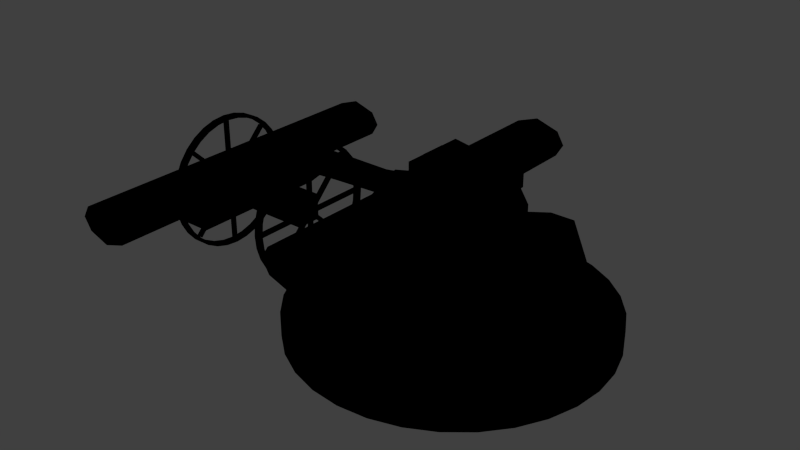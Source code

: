 # Source: CannonModels.blend  (saved by Blender 2.73.0; exported with 4.5.12 LTS)
import bpy
from mathutils import Matrix  # noqa: F401  (used for matrix-valued properties, if any)

bpy.ops.wm.read_factory_settings(use_empty=True)
scene = bpy.context.scene
scene.name = 'Scene'

# ---- collections
col_collection_1 = bpy.data.collections.new('Collection 1'); scene.collection.children.link(col_collection_1)

# ---- materials (node trees are filled in below, after node groups)
mat_material_001 = bpy.data.materials.new('Material.001')
mat_material_001.alpha_threshold = 0.0
mat_material_001.use_transparent_shadow = False
mat_material_001.diffuse_color = (0.0, 0.0, 0.0, 1.0)
mat_material_001.roughness = 0.5
mat_material = bpy.data.materials.new('Material')
mat_material.alpha_threshold = 0.0
mat_material.use_transparent_shadow = False
mat_material.diffuse_color = (0.0, 0.0, 0.0, 1.0)
mat_material.roughness = 0.5

# ---- material node trees

# ---- world
world_world = bpy.data.worlds.new('World'); scene.world = world_world
world_world.color = (0.05088, 0.05088, 0.05088)
world_world.use_sun_shadow = False
world_world.sun_shadow_jitter_overblur = 0.0
world_world.cycles.sampling_method = 'MANUAL'
world_world.cycles.sample_map_resolution = 256

# ---- meshes
me_cube_004 = bpy.data.meshes.new('Cube.004')
me_cube_004.from_pydata([(-0.3254, -2.915, -0.1766), (0.3221, -2.915, -0.1766), (-0.3254, 1.98, -0.1766), (0.3221, 1.98, -0.1766), (-0.01758, -2.915, -0.2845), (-0.01758, 1.98, -0.2845), (0.3221, -2.915, 0.1831), (-0.3254, -2.915, 0.1831), (0.3221, 1.98, 0.1831), (-0.3254, 1.98, 0.1831), (-0.01758, -2.915, 0.2911), (-0.01758, 1.98, 0.2911), (0.43, -2.915, 0.003287), (0.43, 1.98, 0.003287), (-0.4333, 1.98, 0.003287), (-0.4333, -2.915, 0.003286), (-0.001688, -2.147, 0.003286), (-0.001391, 1.98, 0.003452)], [], [(4, 5, 3, 1), (0, 2, 5, 4), (10, 11, 9, 7), (6, 8, 11, 10), (14, 2, 0, 15), (12, 1, 3, 13), (6, 12, 13, 8), (9, 14, 15, 7), (6, 10, 16), (0, 4, 16), (10, 7, 16), (12, 6, 16), (1, 12, 16), (4, 1, 16), (7, 15, 16), (15, 0, 16), (3, 5, 17), (9, 11, 17), (11, 8, 17), (14, 9, 17), (2, 14, 17), (5, 2, 17), (13, 3, 17), (8, 13, 17)])
_uv = me_cube_004.uv_layers.new(name='UVMap')
_uv.uv.foreach_set('vector', [0.4636, 0.3515, 0.4636, 0.01708, 0.4404, 0.01719, 0.4404, 0.3516, 0.484, 0.3517, 0.484, 0.01723, 0.4636, 0.01708, 0.4636, 0.3515, 0.3837, 0.3515, 0.3837, 0.01746, 0.363, 0.01708, 0.363, 0.3511, 0.4066, 0.3511, 0.4066, 0.01708, 0.3837, 0.01746, 0.3837, 0.3515, 0.5298, 0.01708, 0.5177, 0.01751, 0.5177, 0.3514, 0.5298, 0.351, 0.5879, 0.01708, 0.5756, 0.01765, 0.5756, 0.3511, 0.5879, 0.3505, 0.5999, 0.01767, 0.5879, 0.01708, 0.5879, 0.3505, 0.5999, 0.3511, 0.5419, 0.01751, 0.5298, 0.01708, 0.5298, 0.351, 0.5419, 0.3514, 0.4066, 0.3511, 0.3837, 0.3515, 0.3848, 0.2981, 0.484, 0.3517, 0.4636, 0.3515, 0.4616, 0.2994, 0.3837, 0.3515, 0.363, 0.3511, 0.3848, 0.2981, 0.5879, 0.01708, 0.5999, 0.01767, 0.5876, 0.07171, 0.5756, 0.01765, 0.5879, 0.01708, 0.5876, 0.07171, 0.4636, 0.3515, 0.4404, 0.3516, 0.4616, 0.2994, 0.5419, 0.3514, 0.5298, 0.351, 0.5297, 0.3003, 0.5298, 0.351, 0.5177, 0.3514, 0.5297, 0.3003, 0.6565, 0.2793, 0.6709, 0.2988, 0.6523, 0.3043, 0.6481, 0.3292, 0.6343, 0.3118, 0.6523, 0.3043, 0.6343, 0.3118, 0.6336, 0.2875, 0.6523, 0.3043, 0.6619, 0.3321, 0.6481, 0.3292, 0.6523, 0.3043, 0.6709, 0.3211, 0.6619, 0.3321, 0.6523, 0.3043, 0.6709, 0.2988, 0.6709, 0.3211, 0.6523, 0.3043, 0.6426, 0.2765, 0.6565, 0.2793, 0.6523, 0.3043, 0.6336, 0.2875, 0.6426, 0.2765, 0.6523, 0.3043])
me_cube_004.materials.append(mat_material_001)
me_cube_004.use_remesh_preserve_volume = False
me_cube_004.use_remesh_preserve_attributes = False
me_cube_004.use_mirror_vertex_groups = False
me_cube_004.update()
me_circle_001 = bpy.data.meshes.new('Circle.001')
me_circle_001.from_pydata([(0.1428, -2.915, -0.3103), (0.1428, -2.915, 0.3372), (0.1428, 1.98, -0.3103), (0.1428, 1.98, 0.3372), (0.2507, -2.915, -0.00244), (0.2507, 1.98, -0.00244), (-0.2169, -2.915, 0.3372), (-0.2169, -2.915, -0.3103), (-0.2169, 1.98, 0.3372), (-0.2169, 1.98, -0.3103), (-0.3248, -2.915, -0.00244), (-0.3248, 1.98, -0.00244), (-0.03705, -2.915, 0.4451), (-0.03705, 1.98, 0.4451), (-0.03705, 1.98, -0.4182), (-0.03705, -2.915, -0.4182), (-0.03705, -2.147, 0.01345), (-0.03721, 1.98, 0.01375)], [], [(4, 5, 3, 1), (0, 2, 5, 4), (10, 11, 9, 7), (6, 8, 11, 10), (14, 2, 0, 15), (12, 1, 3, 13), (6, 12, 13, 8), (9, 14, 15, 7), (6, 10, 16), (0, 4, 16), (10, 7, 16), (12, 6, 16), (1, 12, 16), (4, 1, 16), (7, 15, 16), (15, 0, 16), (3, 5, 17), (9, 11, 17), (11, 8, 17), (14, 9, 17), (2, 14, 17), (5, 2, 17), (13, 3, 17), (8, 13, 17)])
_uv = me_circle_001.uv_layers.new(name='UVMap')
_uv.uv.foreach_set('vector', [0.5773, 0.4012, 0.5773, 0.0195, 0.5499, 0.0196, 0.5499, 0.4013, 0.6006, 0.4014, 0.6006, 0.01968, 0.5773, 0.0195, 0.5773, 0.4012, 0.4864, 0.0195, 0.4864, 0.4005, 0.5106, 0.401, 0.5106, 0.02003, 0.4597, 0.02004, 0.4597, 0.401, 0.4864, 0.4005, 0.4864, 0.0195, 0.654, 0.4013, 0.6682, 0.4013, 0.6682, 0.0195, 0.654, 0.01955, 0.7215, 0.01956, 0.7075, 0.0195, 0.7075, 0.4013, 0.7215, 0.4013, 0.7358, 0.0195, 0.7215, 0.01956, 0.7215, 0.4013, 0.7358, 0.4013, 0.6399, 0.4013, 0.654, 0.4013, 0.654, 0.01955, 0.6399, 0.0195, 0.4597, 0.02004, 0.4864, 0.0195, 0.4851, 0.0807, 0.6006, 0.4014, 0.5773, 0.4012, 0.5739, 0.3417, 0.4864, 0.0195, 0.5106, 0.02003, 0.4851, 0.0807, 0.7215, 0.01956, 0.7358, 0.0195, 0.7222, 0.07921, 0.7075, 0.0195, 0.7215, 0.01956, 0.7222, 0.07921, 0.5773, 0.4012, 0.5499, 0.4013, 0.5739, 0.3417, 0.6399, 0.0195, 0.654, 0.01955, 0.6542, 0.07922, 0.654, 0.01955, 0.6682, 0.0195, 0.6542, 0.07922, 0.4863, 0.6715, 0.5032, 0.6937, 0.4814, 0.6999, 0.4765, 0.7284, 0.4605, 0.7086, 0.4814, 0.6999, 0.4605, 0.7086, 0.4597, 0.6808, 0.4814, 0.6999, 0.4926, 0.7317, 0.4765, 0.7284, 0.4814, 0.6999, 0.5032, 0.7192, 0.4926, 0.7317, 0.4814, 0.6999, 0.5032, 0.6937, 0.5032, 0.7192, 0.4814, 0.6999, 0.4702, 0.6682, 0.4863, 0.6715, 0.4814, 0.6999, 0.4597, 0.6808, 0.4702, 0.6682, 0.4814, 0.6999])
me_circle_001.materials.append(mat_material)
me_circle_001.use_remesh_preserve_volume = False
me_circle_001.use_remesh_preserve_attributes = False
me_circle_001.use_mirror_vertex_groups = False
me_circle_001.update()
me_circle = bpy.data.meshes.new('Circle')
me_circle.from_pydata([(-1.195, 0.9808, -0.8), (-0.8049, 0.9808, -0.9), (-1.195, 0.9808, -0.9), (-0.8049, 0.9808, -0.8), (-0.6173, 0.9239, -0.8), (-0.4444, 0.8315, -0.8), (-0.2929, 0.7071, -0.8), (-0.1685, 0.5556, -0.8), (-0.07612, 0.3827, -0.8), (-0.01922, 0.1951, -0.8), (-5.96e-08, 1.207e-06, -0.8), (-0.01921, -0.1951, -0.8), (-0.07612, -0.3827, -0.8), (-0.1685, -0.5556, -0.8), (-0.2929, -0.7071, -0.8), (-0.4444, -0.8315, -0.8), (-1.556, 0.8315, -0.8), (-2.057, 3.164e-08, -0.7971), (-2.037, -0.2063, -0.7971), (-1.707, 0.7071, -0.9), (-1.831, 0.5556, -0.9), (-1.0, 1.0, -0.9), (-1.924, 0.3827, -0.9), (-1.981, 0.1951, -0.9), (-2.0, 6.206e-08, -0.9), (-1.981, -0.1951, -0.9), (-1.924, -0.3827, -0.9), (-1.831, -0.5556, -0.9), (-1.707, -0.7071, -0.9), (-1.556, -0.8315, -0.9), (-1.383, 0.9239, -0.9), (-1.383, -0.9239, -0.9), (-0.6173, -0.9239, -0.8), (-0.8049, -0.9808, -0.8), (-1.0, -1.0, -0.8), (-1.195, -0.9808, -0.8), (-1.383, -0.9239, -0.8), (-1.195, -0.9808, -0.9), (-1.0, -1.0, -0.9), (-0.8049, -0.9808, -0.9), (-0.6173, -0.9239, -0.9), (-1.556, 0.8315, -0.9), (-0.4444, -0.8315, -0.9), (-0.2929, -0.7071, -0.9), (-0.1685, -0.5556, -0.9), (-0.07612, -0.3827, -0.9), (-0.01921, -0.1951, -0.9), (-7.908e-08, 1.221e-06, -0.9), (-0.01922, 0.1951, -0.9), (-0.07612, 0.3827, -0.9), (-0.1685, 0.5556, -0.9), (-1.383, 0.9239, -0.8), (-1.556, -0.8315, -0.8), (-1.707, -0.7071, -0.8), (-1.831, -0.5556, -0.8), (-1.924, -0.3827, -0.8), (-1.981, -0.1951, -0.8), (-2.0, 4.863e-08, -0.8), (-1.981, 0.1951, -0.8), (-1.924, 0.3827, -0.8), (-0.2929, 0.7071, -0.9), (-1.0, 1.0, -0.8), (-1.831, 0.5556, -0.8), (-1.707, 0.7071, -0.8), (-0.4444, 0.8315, -0.9), (-0.6173, 0.9239, -0.9), (-1.977, -0.4046, -0.7971), (-1.879, -0.5874, -0.7971), (-1.748, -0.7476, -0.7971), (-1.587, -0.8791, -0.7971), (-1.405, 0.9768, -0.7971), (-0.1209, 0.5874, -0.9029), (-0.0232, 0.4046, -0.9029), (0.03697, 0.2063, -0.9029), (0.05728, 1.271e-06, -0.9029), (0.03697, -0.2063, -0.9029), (-0.0232, -0.4046, -0.9029), (-0.1209, -0.5874, -0.9029), (-0.2524, -0.7476, -0.9029), (-0.4126, -0.8791, -0.9029), (-1.587, 0.8791, -0.9029), (-0.5954, -0.9768, -0.9029), (-0.7937, -1.037, -0.9029), (-1.0, -1.057, -0.9029), (-1.206, -1.037, -0.9029), (-1.405, -0.9768, -0.7971), (-1.206, -1.037, -0.7971), (-1.0, -1.057, -0.7971), (-0.7937, -1.037, -0.7971), (-0.5954, -0.9768, -0.7971), (-1.405, -0.9768, -0.9029), (-1.405, 0.9768, -0.9029), (-1.587, -0.8791, -0.9029), (-1.748, -0.7476, -0.9029), (-1.879, -0.5874, -0.9029), (-1.977, -0.4046, -0.9029), (-2.037, -0.2063, -0.9029), (-2.057, 4.585e-08, -0.9029), (-2.037, 0.2063, -0.9029), (-1.977, 0.4046, -0.9029), (-1.0, 1.057, -0.9029), (-1.879, 0.5874, -0.9029), (-1.748, 0.7476, -0.9029), (-1.587, 0.8791, -0.7971), (-0.4126, -0.8791, -0.7971), (-0.2524, -0.7476, -0.7971), (-0.1209, -0.5874, -0.7971), (-0.0232, -0.4046, -0.7971), (0.03697, -0.2063, -0.7971), (0.05728, 1.257e-06, -0.7971), (0.03697, 0.2063, -0.7971), (-0.0232, 0.4046, -0.7971), (-0.1209, 0.5874, -0.7971), (-0.2524, 0.7476, -0.7971), (-0.4126, 0.8791, -0.7971), (-0.5954, 0.9768, -0.7971), (-0.7937, 1.037, -0.7971), (-1.206, 1.037, -0.9029), (-0.7937, 1.037, -0.9029), (-1.206, 1.037, -0.7971), (-2.008, -0.03, -0.8184), (-2.008, 0.03, -0.8184), (-2.008, 0.03, -0.8784), (-2.008, -0.03, -0.8784), (0.02483, -0.03, -0.8184), (0.02483, 0.03, -0.8184), (0.02483, 0.03, -0.8784), (0.02483, -0.03, -0.8784), (-0.8, -0.1999, -0.82), (-0.8, 0.2001, -0.82), (-0.8, 0.2001, 0.82), (-0.8, -0.1999, 0.82), (-1.2, -0.1999, -0.82), (-1.2, 0.2001, -0.82), (-1.2, 0.2001, 0.82), (-1.2, -0.1999, 0.82), (-1.1, -1.5, -0.3), (-1.1, 0.6, -0.3), (-1.1, 0.6, 0.3), (-1.1, -1.5, 0.3), (-1.5, -1.5, -0.4), (-1.5, 0.6, -0.4), (-1.5, 0.6, 0.4), (-1.5, -1.5, 0.4), (-1.2, 0.6, 3.485e-07), (-1.1, 0.6, 3.175e-07), (-1.2, -1.5, 9.663e-08), (-1.1, -1.5, 3.584e-08), (-1.453, 1.083, 0.2183), (-1.243, 1.447, 0.2183), (-1.243, 1.447, -0.2017), (-1.453, 1.083, -0.2017), (-1.089, 0.8733, 0.2183), (-0.8792, 1.237, 0.2183), (-0.8792, 1.237, -0.2017), (-1.089, 0.8733, -0.2017), (-0.3626, 2.919, 0.2183), (-0.3626, 2.919, -0.2017), (0.001144, 2.709, 0.2183), (0.001144, 2.709, -0.2017), (-0.2086, 3.274, 0.1133), (-0.2086, 3.274, -0.09665), (0.001409, 3.274, 0.1133), (0.001409, 3.274, -0.09665), (-1.432, 1.071, 4.522e-07), (-1.127, 0.9321, 3.667e-07), (-1.453, 1.083, 0.1133), (-1.453, 1.083, 0.008349), (-1.453, 1.083, -0.09665), (-1.243, 1.447, -0.09665), (-1.129, 1.447, 0.008349), (-1.243, 1.447, 0.1133), (-0.3626, 2.919, -0.09665), (-0.2491, 2.919, 0.00835), (-0.3626, 2.919, 0.1133), (-0.2086, 3.274, -0.04415), (-0.2086, 3.274, 0.00835), (-0.2086, 3.274, 0.06085), (-2.037, 0.2063, -0.7971), (-1.977, 0.4046, -0.7971), (-0.2524, 0.7476, -0.9029), (-1.0, 1.057, -0.7971), (-1.879, 0.5874, -0.7971), (-1.748, 0.7476, -0.7971), (-0.4126, 0.8791, -0.9029), (-0.5954, 0.9768, -0.9029), (-0.9677, -0.9862, -0.8184), (-1.028, -0.9862, -0.8184), (-1.028, -0.9862, -0.8784), (-0.9677, -0.9862, -0.8784), (-0.9677, 0.9862, -0.8184), (-1.028, 0.9862, -0.8184), (-1.028, 0.9862, -0.8784), (-0.9677, 0.9862, -0.8784), (-0.2792, -0.6761, -0.8184), (-0.3216, -0.7185, -0.8184), (-0.3216, -0.7185, -0.8784), (-0.2792, -0.6761, -0.8784), (-1.674, 0.7185, -0.8184), (-1.716, 0.6761, -0.8184), (-1.716, 0.6761, -0.8784), (-1.674, 0.7185, -0.8784), (-0.3216, 0.7185, -0.8184), (-0.2792, 0.6761, -0.8184), (-0.2792, 0.6761, -0.8784), (-0.3216, 0.7185, -0.8784), (-1.716, -0.6761, -0.8184), (-1.674, -0.7185, -0.8184), (-1.674, -0.7185, -0.8784), (-1.716, -0.6761, -0.8784), (-1.195, 0.9808, 0.9), (-0.8049, 0.9808, 0.8), (-1.195, 0.9808, 0.8), (-0.8049, 0.9808, 0.9), (-0.6173, 0.9239, 0.9), (-0.4444, 0.8315, 0.9), (-0.2929, 0.7071, 0.9), (-0.1685, 0.5556, 0.9), (-0.07612, 0.3827, 0.9), (-0.01921, 0.1951, 0.9), (2.714e-07, 9.79e-07, 0.9), (-0.01921, -0.1951, 0.9), (-0.07612, -0.3827, 0.9), (-0.1685, -0.5556, 0.9), (-0.2929, -0.7071, 0.9), (-0.4444, -0.8315, 0.9), (-1.556, 0.8315, 0.9), (-2.057, -1.968e-07, 0.9029), (-2.037, -0.2063, 0.9029), (-1.707, 0.7071, 0.8), (-1.831, 0.5556, 0.8), (-1.0, 1.0, 0.8), (-1.924, 0.3827, 0.8), (-1.981, 0.1951, 0.8), (-2.0, -1.663e-07, 0.8), (-1.981, -0.1951, 0.8), (-1.924, -0.3827, 0.8), (-1.831, -0.5556, 0.8), (-1.707, -0.7071, 0.8), (-1.556, -0.8315, 0.8), (-1.383, 0.9239, 0.8), (-1.383, -0.9239, 0.8), (-0.6173, -0.9239, 0.9), (-0.8049, -0.9808, 0.9), (-1.0, -1.0, 0.9), (-1.195, -0.9808, 0.9), (-1.383, -0.9239, 0.9), (-1.195, -0.9808, 0.8), (-1.0, -1.0, 0.8), (-0.8049, -0.9808, 0.8), (-0.6173, -0.9239, 0.8), (-1.556, 0.8315, 0.8), (-0.4444, -0.8315, 0.8), (-0.2929, -0.7071, 0.8), (-0.1685, -0.5556, 0.8), (-0.07612, -0.3827, 0.8), (-0.01921, -0.1951, 0.8), (2.519e-07, 9.925e-07, 0.8), (-0.01921, 0.1951, 0.8), (-0.07612, 0.3827, 0.8), (-0.1685, 0.5556, 0.8), (-1.383, 0.9239, 0.9), (-1.556, -0.8315, 0.9), (-1.707, -0.7071, 0.9), (-1.831, -0.5556, 0.9), (-1.924, -0.3827, 0.9), (-1.981, -0.1951, 0.9), (-2.0, -1.798e-07, 0.9), (-1.981, 0.1951, 0.9), (-1.924, 0.3827, 0.9), (-0.2929, 0.7071, 0.8), (-1.0, 1.0, 0.9), (-1.831, 0.5556, 0.9), (-1.707, 0.7071, 0.9), (-0.4444, 0.8315, 0.8), (-0.6173, 0.9239, 0.8), (-1.977, -0.4046, 0.9029), (-1.879, -0.5874, 0.9029), (-1.748, -0.7476, 0.9029), (-1.587, -0.8791, 0.9029), (-1.405, 0.9768, 0.9029), (-0.1209, 0.5874, 0.7971), (-0.0232, 0.4046, 0.7971), (0.03697, 0.2063, 0.7971), (0.05728, 1.043e-06, 0.7971), (0.03697, -0.2063, 0.7971), (-0.0232, -0.4046, 0.7971), (-0.1209, -0.5874, 0.7971), (-0.2524, -0.7476, 0.7971), (-0.4126, -0.8791, 0.7971), (-1.587, 0.8791, 0.7971), (-0.5954, -0.9768, 0.7971), (-0.7937, -1.037, 0.7971), (-1.0, -1.057, 0.7971), (-1.206, -1.037, 0.7971), (-1.405, -0.9768, 0.9029), (-1.206, -1.037, 0.9029), (-1.0, -1.057, 0.9029), (-0.7937, -1.037, 0.9029), (-0.5954, -0.9768, 0.9029), (-1.405, -0.9768, 0.7971), (-1.405, 0.9768, 0.7971), (-1.587, -0.8791, 0.7971), (-1.748, -0.7476, 0.7971), (-1.879, -0.5874, 0.7971), (-1.977, -0.4046, 0.7971), (-2.037, -0.2063, 0.7971), (-2.057, -1.826e-07, 0.7971), (-2.037, 0.2063, 0.7971), (-1.977, 0.4046, 0.7971), (-1.0, 1.057, 0.7971), (-1.879, 0.5874, 0.7971), (-1.748, 0.7476, 0.7971), (-1.587, 0.8791, 0.9029), (-0.4126, -0.8791, 0.9029), (-0.2524, -0.7476, 0.9029), (-0.1209, -0.5874, 0.9029), (-0.0232, -0.4046, 0.9029), (0.03697, -0.2063, 0.9029), (0.05728, 1.028e-06, 0.9029), (0.03697, 0.2063, 0.9029), (-0.0232, 0.4046, 0.9029), (-0.1209, 0.5874, 0.9029), (-0.2524, 0.7476, 0.9029), (-0.4126, 0.8791, 0.9029), (-0.5954, 0.9768, 0.9029), (-0.7937, 1.037, 0.9029), (-1.206, 1.037, 0.7971), (-0.7937, 1.037, 0.7971), (-1.206, 1.037, 0.9029), (-2.027, -0.03, 0.8816), (-2.027, 0.03, 0.8816), (-2.027, 0.03, 0.8216), (-2.027, -0.03, 0.8216), (0.03446, -0.03, 0.8816), (0.03446, 0.03, 0.8816), (0.03446, 0.03, 0.8216), (0.03446, -0.03, 0.8216), (-2.037, 0.2063, 0.9029), (-1.977, 0.4046, 0.9029), (-0.2524, 0.7476, 0.7971), (-1.0, 1.057, 0.9029), (-1.879, 0.5874, 0.9029), (-1.748, 0.7476, 0.9029), (-0.4126, 0.8791, 0.7971), (-0.5954, 0.9768, 0.7971), (-0.9677, -0.9862, 0.8816), (-1.028, -0.9862, 0.8816), (-1.028, -0.9862, 0.8216), (-0.9677, -0.9862, 0.8216), (-0.9677, 0.9862, 0.8816), (-1.028, 0.9862, 0.8816), (-1.028, 0.9862, 0.8216), (-0.9677, 0.9862, 0.8216), (-0.2792, -0.6761, 0.8816), (-0.3216, -0.7185, 0.8816), (-0.3216, -0.7185, 0.8216), (-0.2792, -0.6761, 0.8216), (-1.674, 0.7185, 0.8816), (-1.716, 0.6761, 0.8816), (-1.716, 0.6761, 0.8216), (-1.674, 0.7185, 0.8216), (-0.3216, 0.7185, 0.8816), (-0.2792, 0.6761, 0.8816), (-0.2792, 0.6761, 0.8216), (-0.3216, 0.7185, 0.8216), (-1.716, -0.6761, 0.8816), (-1.674, -0.7185, 0.8816), (-1.674, -0.7185, 0.8216), (-1.716, -0.6761, 0.8216), (-0.94, -0.0599, -0.92), (-0.94, 0.0601, -0.92), (-1.06, -0.0599, -0.92), (-1.06, 0.0601, -0.92), (-0.94, 0.0601, 0.92), (-0.94, -0.0599, 0.92), (-1.06, 0.0601, 0.92), (-1.06, -0.0599, 0.92)], [], [(51, 70, 103, 16), (112, 71, 180, 113), (121, 120, 124, 125), (66, 95, 94, 67), (182, 101, 99, 179), (85, 90, 84, 86), (110, 73, 72, 111), (120, 123, 127, 124), (105, 78, 77, 106), (48, 73, 74, 47), (115, 185, 118, 116), (68, 93, 92, 69), (26, 95, 96, 25), (106, 77, 76, 107), (14, 105, 106, 13), (86, 84, 83, 87), (109, 74, 73, 110), (69, 92, 90, 85), (9, 110, 111, 8), (123, 122, 126, 127), (119, 117, 91, 70), (54, 67, 68, 53), (114, 184, 185, 115), (12, 107, 108, 11), (89, 81, 79, 104), (103, 80, 102, 183), (179, 99, 98, 178), (87, 83, 82, 88), (70, 91, 80, 103), (0, 119, 70, 51), (16, 103, 183, 63), (28, 93, 94, 27), (108, 75, 74, 109), (46, 75, 76, 45), (111, 72, 71, 112), (104, 79, 78, 105), (181, 100, 117, 119), (25, 96, 97, 24), (122, 121, 125, 126), (34, 87, 88, 33), (7, 112, 113, 6), (61, 181, 119, 0), (57, 17, 18, 56), (67, 94, 93, 68), (10, 109, 110, 9), (63, 183, 182, 62), (64, 184, 180, 60), (52, 69, 85, 36), (31, 90, 92, 29), (27, 94, 95, 26), (5, 114, 115, 4), (19, 102, 80, 41), (33, 88, 89, 32), (60, 180, 71, 50), (29, 92, 93, 28), (62, 182, 179, 59), (50, 71, 72, 49), (55, 66, 67, 54), (38, 83, 84, 37), (129, 128, 370, 371), (133, 134, 130, 129), (131, 130, 374, 375), (135, 132, 128, 131), (128, 129, 130, 131), (135, 134, 133, 132), (140, 141, 137, 136), (144, 142, 148, 164), (142, 143, 139, 138), (146, 140, 136, 147), (147, 145, 138, 139), (146, 144, 141, 140), (143, 142, 144, 146), (136, 137, 145, 147), (143, 146, 147, 139), (168, 169, 150, 151), (149, 148, 152, 153), (154, 150, 157, 159), (151, 150, 154, 155), (159, 157, 161, 163), (171, 149, 156, 174), (149, 153, 158, 156), (174, 156, 160, 177), (156, 158, 162, 160), (138, 145, 165, 152), (164, 148, 152, 165), (145, 137, 155, 165), (142, 138, 152, 148), (141, 144, 164, 151), (151, 164, 165, 155), (137, 141, 151, 155), (157, 172, 175, 161), (172, 173, 176, 175), (173, 174, 177, 176), (150, 169, 172, 157), (169, 170, 173, 172), (170, 171, 174, 173), (148, 149, 171, 166), (166, 171, 170, 167), (167, 170, 169, 168), (116, 118, 100, 181), (183, 102, 101, 182), (88, 82, 81, 89), (17, 97, 96, 18), (113, 180, 184, 114), (107, 76, 75, 108), (178, 98, 97, 17), (18, 96, 95, 66), (11, 108, 109, 10), (20, 101, 102, 19), (32, 89, 104, 15), (2, 117, 100, 21), (21, 100, 118, 1), (45, 76, 77, 44), (42, 79, 81, 40), (43, 78, 79, 42), (58, 178, 17, 57), (22, 99, 101, 20), (13, 106, 107, 12), (56, 18, 66, 55), (4, 115, 116, 3), (53, 68, 69, 52), (44, 77, 78, 43), (49, 72, 73, 48), (337, 336, 335, 334), (47, 74, 75, 46), (6, 113, 114, 5), (39, 82, 83, 38), (15, 104, 105, 14), (59, 179, 178, 58), (23, 98, 99, 22), (65, 185, 184, 64), (35, 86, 87, 34), (30, 91, 117, 2), (120, 121, 122, 123), (8, 111, 112, 7), (40, 81, 82, 39), (24, 97, 98, 23), (37, 84, 90, 31), (1, 118, 185, 65), (3, 116, 181, 61), (36, 85, 86, 35), (41, 80, 91, 30), (187, 186, 190, 191), (186, 189, 193, 190), (189, 188, 192, 193), (188, 187, 191, 192), (195, 194, 198, 199), (194, 197, 201, 198), (197, 196, 200, 201), (196, 195, 199, 200), (203, 202, 206, 207), (202, 205, 209, 206), (205, 204, 208, 209), (204, 203, 207, 208), (261, 280, 313, 226), (322, 281, 340, 323), (331, 330, 334, 335), (276, 305, 304, 277), (342, 311, 309, 339), (295, 300, 294, 296), (320, 283, 282, 321), (330, 333, 337, 334), (315, 288, 287, 316), (258, 283, 284, 257), (325, 345, 328, 326), (278, 303, 302, 279), (236, 305, 306, 235), (316, 287, 286, 317), (224, 315, 316, 223), (296, 294, 293, 297), (319, 284, 283, 320), (279, 302, 300, 295), (219, 320, 321, 218), (333, 332, 336, 337), (329, 327, 301, 280), (264, 277, 278, 263), (324, 344, 345, 325), (222, 317, 318, 221), (299, 291, 289, 314), (313, 290, 312, 343), (339, 309, 308, 338), (297, 293, 292, 298), (280, 301, 290, 313), (210, 329, 280, 261), (226, 313, 343, 273), (238, 303, 304, 237), (318, 285, 284, 319), (256, 285, 286, 255), (321, 282, 281, 322), (314, 289, 288, 315), (341, 310, 327, 329), (235, 306, 307, 234), (332, 331, 335, 336), (244, 297, 298, 243), (217, 322, 323, 216), (271, 341, 329, 210), (267, 227, 228, 266), (277, 304, 303, 278), (220, 319, 320, 219), (273, 343, 342, 272), (274, 344, 340, 270), (262, 279, 295, 246), (241, 300, 302, 239), (237, 304, 305, 236), (215, 324, 325, 214), (229, 312, 290, 251), (243, 298, 299, 242), (270, 340, 281, 260), (239, 302, 303, 238), (272, 342, 339, 269), (260, 281, 282, 259), (265, 276, 277, 264), (248, 293, 294, 247), (326, 328, 310, 341), (343, 312, 311, 342), (298, 292, 291, 299), (227, 307, 306, 228), (323, 340, 344, 324), (317, 286, 285, 318), (338, 308, 307, 227), (228, 306, 305, 276), (221, 318, 319, 220), (230, 311, 312, 229), (242, 299, 314, 225), (212, 327, 310, 231), (231, 310, 328, 211), (255, 286, 287, 254), (252, 289, 291, 250), (253, 288, 289, 252), (268, 338, 227, 267), (232, 309, 311, 230), (223, 316, 317, 222), (266, 228, 276, 265), (214, 325, 326, 213), (263, 278, 279, 262), (254, 287, 288, 253), (259, 282, 283, 258), (330, 331, 332, 333), (257, 284, 285, 256), (216, 323, 324, 215), (249, 292, 293, 248), (225, 314, 315, 224), (269, 339, 338, 268), (233, 308, 309, 232), (275, 345, 344, 274), (245, 296, 297, 244), (240, 301, 327, 212), (218, 321, 322, 217), (250, 291, 292, 249), (234, 307, 308, 233), (247, 294, 300, 241), (211, 328, 345, 275), (213, 326, 341, 271), (246, 295, 296, 245), (251, 290, 301, 240), (347, 346, 350, 351), (346, 349, 353, 350), (349, 348, 352, 353), (348, 347, 351, 352), (355, 354, 358, 359), (354, 357, 361, 358), (357, 356, 360, 361), (356, 355, 359, 360), (363, 362, 366, 367), (362, 365, 369, 366), (365, 364, 368, 369), (364, 363, 367, 368), (372, 373, 371, 370), (133, 129, 371, 373), (132, 133, 373, 372), (128, 132, 372, 370), (376, 377, 375, 374), (135, 131, 375, 377), (134, 135, 377, 376), (130, 134, 376, 374), (154, 159, 158, 153), (160, 162, 163, 161), (127, 126, 125, 124), (153, 152, 155, 154)])
_uv = me_circle.uv_layers.new(name='UVMap')
_uv.uv.foreach_set('vector', [0.1398, 0.6083, 0.1403, 0.6127, 0.1563, 0.6096, 0.155, 0.6053, 0.7337, 0.899, 0.7254, 0.899, 0.7264, 0.9113, 0.7347, 0.9113, 0.1255, 0.8103, 0.1208, 0.8103, 0.1208, 0.6517, 0.1255, 0.6517, 0.7949, 0.853, 0.8032, 0.853, 0.8032, 0.8392, 0.7949, 0.8392, 0.7949, 0.9307, 0.8032, 0.9307, 0.8032, 0.9159, 0.7949, 0.9159, 0.9353, 0.848, 0.927, 0.848, 0.927, 0.8636, 0.9353, 0.8636, 0.7325, 0.8695, 0.7242, 0.8695, 0.7247, 0.8848, 0.7329, 0.8849, 0.8011, 0.5888, 0.7964, 0.5888, 0.7964, 0.4302, 0.8011, 0.4302, 0.7347, 0.7947, 0.7264, 0.7947, 0.7254, 0.8073, 0.7337, 0.8074, 0.2877, 0.04127, 0.2848, 0.03782, 0.2733, 0.04925, 0.2768, 0.05208, 0.3256, 0.8857, 0.3339, 0.8857, 0.3339, 0.8702, 0.3256, 0.8702, 0.9353, 0.8206, 0.927, 0.8206, 0.927, 0.8334, 0.9353, 0.8334, 0.3746, 0.1703, 0.3768, 0.1743, 0.3903, 0.1653, 0.3875, 0.1619, 0.7337, 0.8074, 0.7254, 0.8073, 0.7247, 0.8217, 0.7329, 0.8217, 0.09507, 0.4619, 0.09295, 0.4579, 0.07939, 0.4669, 0.08226, 0.4704, 0.9353, 0.8636, 0.927, 0.8636, 0.927, 0.8797, 0.9353, 0.8797, 0.7323, 0.8534, 0.7241, 0.8534, 0.7242, 0.8695, 0.7325, 0.8695, 0.9353, 0.8334, 0.927, 0.8334, 0.927, 0.848, 0.9353, 0.848, 0.05389, 0.523, 0.0494, 0.5226, 0.0494, 0.5388, 0.05389, 0.5383, 0.1648, 0.6517, 0.1696, 0.6517, 0.1696, 0.8102, 0.1648, 0.8102, 0.3256, 0.838, 0.3339, 0.838, 0.3339, 0.8225, 0.3256, 0.8225, 0.2074, 0.508, 0.2117, 0.5067, 0.2055, 0.4918, 0.2015, 0.4939, 0.3256, 0.8999, 0.3339, 0.8999, 0.3339, 0.8857, 0.3256, 0.8857, 0.07136, 0.4812, 0.06787, 0.4784, 0.05882, 0.4918, 0.06279, 0.4939, 0.9353, 0.911, 0.927, 0.911, 0.927, 0.925, 0.9353, 0.925, 0.3256, 0.8083, 0.3339, 0.8083, 0.3339, 0.7958, 0.3256, 0.7958, 0.7949, 0.9159, 0.8032, 0.9159, 0.8032, 0.9002, 0.7948, 0.9002, 0.9353, 0.8797, 0.927, 0.8797, 0.927, 0.8958, 0.9353, 0.8958, 0.3256, 0.8225, 0.3339, 0.8225, 0.3339, 0.8083, 0.3256, 0.8083, 0.1244, 0.6083, 0.124, 0.6127, 0.1403, 0.6127, 0.1398, 0.6083, 0.155, 0.6053, 0.1563, 0.6096, 0.1713, 0.6034, 0.1692, 0.5995, 0.3453, 0.1792, 0.3457, 0.1836, 0.3617, 0.1805, 0.3604, 0.1762, 0.7325, 0.8373, 0.7242, 0.8373, 0.7241, 0.8534, 0.7323, 0.8534, 0.2682, 0.0648, 0.2642, 0.06269, 0.258, 0.07763, 0.2623, 0.07892, 0.7329, 0.8849, 0.7247, 0.8848, 0.7254, 0.899, 0.7337, 0.899, 0.9353, 0.925, 0.927, 0.925, 0.927, 0.9371, 0.9353, 0.9371, 0.3256, 0.8541, 0.3339, 0.8541, 0.3339, 0.838, 0.3256, 0.838, 0.3875, 0.1619, 0.3903, 0.1653, 0.4019, 0.1539, 0.3984, 0.151, 0.2136, 0.8102, 0.2089, 0.8102, 0.2089, 0.6517, 0.2136, 0.6517, 0.155, 0.456, 0.1563, 0.4518, 0.1403, 0.4486, 0.1398, 0.4531, 0.05689, 0.5533, 0.05258, 0.5546, 0.05882, 0.5695, 0.06279, 0.5674, 0.1093, 0.6053, 0.108, 0.6096, 0.124, 0.6127, 0.1244, 0.6083, 0.2074, 0.5533, 0.2117, 0.5546, 0.2149, 0.5388, 0.2104, 0.5383, 0.7949, 0.8392, 0.8032, 0.8392, 0.8032, 0.8274, 0.7949, 0.8274, 0.05689, 0.508, 0.05258, 0.5067, 0.0494, 0.5226, 0.05389, 0.523, 0.1692, 0.5995, 0.1713, 0.6034, 0.1849, 0.5944, 0.182, 0.591, 0.3453, 0.02395, 0.3457, 0.0195, 0.3294, 0.0195, 0.3299, 0.02395, 0.1929, 0.4812, 0.1964, 0.4784, 0.1849, 0.4669, 0.182, 0.4704, 0.3147, 0.1762, 0.3134, 0.1805, 0.3294, 0.1836, 0.3299, 0.1792, 0.3604, 0.1762, 0.3617, 0.1805, 0.3768, 0.1743, 0.3746, 0.1703, 0.07136, 0.5801, 0.06787, 0.583, 0.0794, 0.5944, 0.08226, 0.591, 0.4158, 0.09392, 0.4203, 0.09348, 0.4171, 0.07763, 0.4128, 0.07892, 0.1398, 0.4531, 0.1403, 0.4486, 0.124, 0.4486, 0.1244, 0.4531, 0.3299, 0.02395, 0.3294, 0.0195, 0.3134, 0.02265, 0.3147, 0.02693, 0.3299, 0.1792, 0.3294, 0.1836, 0.3457, 0.1836, 0.3453, 0.1792, 0.182, 0.591, 0.1849, 0.5944, 0.1964, 0.583, 0.1929, 0.5802, 0.3147, 0.02693, 0.3134, 0.02265, 0.2984, 0.02884, 0.3005, 0.03278, 0.2104, 0.523, 0.2149, 0.5226, 0.2117, 0.5067, 0.2074, 0.508, 0.2877, 0.1619, 0.2848, 0.1653, 0.2984, 0.1743, 0.3005, 0.1703, 0.5672, 0.9752, 0.5672, 0.944, 0.5784, 0.9549, 0.5784, 0.9642, 0.2548, 0.7568, 0.2548, 0.6289, 0.2863, 0.6289, 0.2863, 0.7568, 0.5672, 0.8738, 0.5987, 0.8738, 0.5876, 0.8847, 0.5782, 0.8847, 0.7555, 0.6278, 0.7555, 0.7557, 0.7241, 0.7557, 0.7241, 0.6278, 0.3256, 0.6289, 0.357, 0.6289, 0.357, 0.7568, 0.3256, 0.7568, 0.08147, 0.779, 0.05001, 0.7791, 0.05001, 0.6518, 0.08147, 0.6517, 0.1849, 0.4096, 0.1431, 0.2512, 0.1736, 0.2432, 0.2155, 0.4016, 0.5789, 0.6046, 0.6125, 0.6043, 0.5979, 0.642, 0.5807, 0.641, 0.02582, 0.178, 0.06759, 0.0195, 0.09796, 0.02743, 0.05619, 0.1859, 0.6597, 0.8775, 0.6833, 0.9087, 0.6519, 0.9009, 0.6519, 0.8775, 0.4833, 0.6292, 0.4833, 0.4657, 0.5068, 0.4657, 0.5068, 0.6292, 0.5789, 0.4409, 0.5789, 0.6046, 0.5499, 0.6042, 0.5499, 0.4404, 0.6125, 0.4405, 0.6125, 0.6043, 0.5789, 0.6046, 0.5789, 0.4409, 0.4597, 0.6292, 0.4597, 0.4657, 0.4833, 0.4657, 0.4833, 0.6292, 0.6833, 0.8463, 0.6597, 0.8775, 0.6519, 0.8775, 0.6519, 0.8541, 0.6765, 0.6132, 0.6765, 0.5845, 0.6847, 0.584, 0.6847, 0.6127, 0.02841, 0.247, 0.01966, 0.2154, 0.05152, 0.2067, 0.06026, 0.2383, 0.1779, 0.1907, 0.146, 0.182, 0.1836, 0.05355, 0.2155, 0.06221, 0.1373, 0.2136, 0.146, 0.182, 0.1779, 0.1907, 0.1691, 0.2223, 0.2155, 0.06221, 0.1836, 0.05355, 0.1884, 0.02364, 0.2044, 0.0195, 0.6601, 0.5854, 0.6519, 0.5858, 0.6519, 0.4697, 0.6601, 0.4692, 0.02841, 0.247, 0.06026, 0.2383, 0.09796, 0.3668, 0.06611, 0.3755, 0.6601, 0.4692, 0.6519, 0.4697, 0.6597, 0.4413, 0.6638, 0.4411, 0.06611, 0.3755, 0.09796, 0.3668, 0.08668, 0.4094, 0.0707, 0.4053, 0.5068, 0.4657, 0.4833, 0.4657, 0.4833, 0.44, 0.5004, 0.4444, 0.6794, 0.9635, 0.6811, 0.9805, 0.6519, 0.9805, 0.655, 0.9635, 0.4833, 0.4657, 0.4597, 0.4657, 0.4674, 0.4444, 0.4833, 0.44, 0.02582, 0.178, 0.05619, 0.1859, 0.05152, 0.2067, 0.01966, 0.2154, 0.5499, 0.6042, 0.5789, 0.6046, 0.5807, 0.641, 0.5651, 0.6419, 0.6811, 0.9477, 0.6794, 0.9635, 0.655, 0.9635, 0.6519, 0.9477, 0.1736, 0.2432, 0.1431, 0.2512, 0.1373, 0.2136, 0.1691, 0.2223, 0.6847, 0.4678, 0.6765, 0.4683, 0.672, 0.4406, 0.6761, 0.4404, 0.6765, 0.4683, 0.6692, 0.4685, 0.6679, 0.4408, 0.672, 0.4406, 0.6692, 0.4685, 0.6601, 0.4692, 0.6638, 0.4411, 0.6679, 0.4408, 0.6847, 0.584, 0.6765, 0.5845, 0.6765, 0.4683, 0.6847, 0.4678, 0.9363, 0.5686, 0.9286, 0.564, 0.9286, 0.4302, 0.9363, 0.4348, 0.6691, 0.5847, 0.6601, 0.5854, 0.6601, 0.4692, 0.6692, 0.4685, 0.6519, 0.6145, 0.6519, 0.5858, 0.6601, 0.5854, 0.6601, 0.6141, 0.6601, 0.6141, 0.6601, 0.5854, 0.6691, 0.5847, 0.6683, 0.6136, 0.6683, 0.6136, 0.6691, 0.5847, 0.6765, 0.5845, 0.6765, 0.6132, 0.3256, 0.8702, 0.3339, 0.8702, 0.3339, 0.8541, 0.3256, 0.8541, 0.7949, 0.9438, 0.8032, 0.9438, 0.8032, 0.9307, 0.7949, 0.9307, 0.9353, 0.8958, 0.927, 0.8958, 0.927, 0.911, 0.9353, 0.911, 0.7948, 0.8841, 0.8032, 0.8841, 0.8032, 0.8681, 0.7948, 0.8681, 0.3256, 0.9124, 0.3339, 0.9124, 0.3339, 0.8999, 0.3256, 0.8999, 0.7329, 0.8217, 0.7247, 0.8217, 0.7242, 0.8373, 0.7325, 0.8373, 0.7948, 0.9002, 0.8032, 0.9002, 0.8032, 0.8841, 0.7948, 0.8841, 0.7948, 0.8681, 0.8032, 0.8681, 0.8032, 0.853, 0.7949, 0.853, 0.06279, 0.4939, 0.05882, 0.4918, 0.05258, 0.5067, 0.05689, 0.508, 0.4158, 0.1092, 0.4203, 0.1096, 0.4203, 0.09348, 0.4158, 0.09392, 0.1244, 0.4531, 0.124, 0.4486, 0.108, 0.4518, 0.1093, 0.456, 0.3984, 0.05208, 0.4019, 0.04925, 0.3903, 0.03782, 0.3875, 0.04127, 0.3875, 0.04127, 0.3903, 0.03782, 0.3768, 0.02884, 0.3746, 0.03278, 0.2623, 0.07892, 0.258, 0.07763, 0.2548, 0.09348, 0.2593, 0.09392, 0.2623, 0.1242, 0.258, 0.1255, 0.2642, 0.1404, 0.2682, 0.1383, 0.2593, 0.1092, 0.2548, 0.1096, 0.258, 0.1255, 0.2623, 0.1242, 0.2015, 0.5674, 0.2055, 0.5695, 0.2117, 0.5546, 0.2074, 0.5533, 0.4128, 0.1242, 0.4171, 0.1255, 0.4203, 0.1096, 0.4158, 0.1092, 0.08226, 0.4704, 0.07939, 0.4669, 0.06787, 0.4784, 0.07136, 0.4812, 0.2104, 0.5383, 0.2149, 0.5388, 0.2149, 0.5226, 0.2104, 0.523, 0.08226, 0.591, 0.0794, 0.5944, 0.09295, 0.6034, 0.09507, 0.5995, 0.2015, 0.4939, 0.2055, 0.4918, 0.1964, 0.4784, 0.1929, 0.4812, 0.2593, 0.09392, 0.2548, 0.09348, 0.2548, 0.1096, 0.2593, 0.1092, 0.3005, 0.03278, 0.2984, 0.02884, 0.2848, 0.03782, 0.2877, 0.04127, 0.7288, 0.955, 0.7241, 0.955, 0.7241, 0.9503, 0.7288, 0.9503, 0.2768, 0.05208, 0.2733, 0.04925, 0.2642, 0.06269, 0.2682, 0.0648, 0.06279, 0.5674, 0.05882, 0.5695, 0.06787, 0.583, 0.07136, 0.5801, 0.2768, 0.151, 0.2733, 0.1539, 0.2848, 0.1653, 0.2877, 0.1619, 0.1093, 0.456, 0.108, 0.4518, 0.09295, 0.4579, 0.09507, 0.4619, 0.1929, 0.5802, 0.1964, 0.583, 0.2055, 0.5695, 0.2015, 0.5674, 0.4069, 0.1383, 0.4109, 0.1404, 0.4171, 0.1255, 0.4128, 0.1242, 0.3604, 0.02693, 0.3617, 0.02265, 0.3457, 0.0195, 0.3453, 0.02395, 0.1692, 0.4619, 0.1713, 0.4579, 0.1563, 0.4518, 0.155, 0.456, 0.4069, 0.0648, 0.4109, 0.06269, 0.4019, 0.04925, 0.3984, 0.05208, 0.4644, 0.9633, 0.4644, 0.9679, 0.4597, 0.9679, 0.4597, 0.9632, 0.05389, 0.5383, 0.0494, 0.5388, 0.05258, 0.5546, 0.05689, 0.5533, 0.2682, 0.1383, 0.2642, 0.1404, 0.2733, 0.1539, 0.2768, 0.151, 0.3984, 0.151, 0.4019, 0.1539, 0.4109, 0.1404, 0.4069, 0.1383, 0.3005, 0.1703, 0.2984, 0.1743, 0.3134, 0.1805, 0.3147, 0.1762, 0.3746, 0.03278, 0.3768, 0.02884, 0.3617, 0.02265, 0.3604, 0.02693, 0.09507, 0.5995, 0.09295, 0.6034, 0.108, 0.6096, 0.1093, 0.6053, 0.182, 0.4704, 0.1849, 0.4669, 0.1713, 0.4579, 0.1692, 0.4619, 0.4128, 0.07892, 0.4171, 0.07763, 0.4109, 0.06269, 0.4069, 0.0648, 0.5546, 0.8348, 0.5499, 0.8348, 0.5499, 0.681, 0.5546, 0.681, 0.4597, 0.7707, 0.4644, 0.7707, 0.4644, 0.9242, 0.4597, 0.9242, 0.8632, 0.0195, 0.868, 0.0195, 0.868, 0.1733, 0.8632, 0.1733, 0.927, 0.6278, 0.9317, 0.6278, 0.9317, 0.7816, 0.927, 0.7816, 0.8452, 0.5841, 0.8405, 0.5841, 0.8405, 0.4302, 0.8452, 0.4302, 0.2089, 0.8492, 0.2136, 0.8492, 0.2136, 0.9618, 0.2089, 0.9618, 0.8829, 0.6278, 0.8877, 0.6278, 0.8877, 0.7816, 0.8829, 0.7816, 0.9793, 0.9294, 0.9746, 0.9294, 0.9746, 0.8206, 0.9793, 0.8206, 0.6566, 0.8074, 0.6519, 0.8074, 0.6519, 0.6535, 0.6566, 0.6535, 0.971, 0.6282, 0.9757, 0.6278, 0.9757, 0.7389, 0.971, 0.7393, 0.912, 0.1733, 0.9073, 0.1733, 0.9073, 0.0195, 0.912, 0.0195, 0.9513, 0.0195, 0.956, 0.01951, 0.956, 0.135, 0.9513, 0.135, 0.3298, 0.4302, 0.3294, 0.4258, 0.3134, 0.4289, 0.3147, 0.4332, 0.2645, 0.9001, 0.2562, 0.9001, 0.2572, 0.9124, 0.2655, 0.9124, 0.7799, 0.38, 0.7751, 0.38, 0.7751, 0.2192, 0.7799, 0.2192, 0.3963, 0.8541, 0.4046, 0.8541, 0.4047, 0.8404, 0.3963, 0.8404, 0.3963, 0.9318, 0.4047, 0.9318, 0.4046, 0.9171, 0.3963, 0.9171, 0.8876, 0.848, 0.8793, 0.848, 0.8793, 0.8636, 0.8876, 0.8636, 0.2633, 0.8706, 0.255, 0.8706, 0.2554, 0.8859, 0.2637, 0.886, 0.7751, 0.0195, 0.7799, 0.0195, 0.7799, 0.1802, 0.7751, 0.1802, 0.2655, 0.7958, 0.2572, 0.7958, 0.2562, 0.8085, 0.2645, 0.8085, 0.2877, 0.2444, 0.2848, 0.2409, 0.2733, 0.2524, 0.2768, 0.2552, 0.05001, 0.9079, 0.05833, 0.9079, 0.05833, 0.8925, 0.05001, 0.8925, 0.8877, 0.8206, 0.8793, 0.8206, 0.8793, 0.8335, 0.8876, 0.8335, 0.3746, 0.3735, 0.3768, 0.3774, 0.3903, 0.3684, 0.3875, 0.365, 0.2645, 0.8085, 0.2562, 0.8085, 0.2554, 0.8228, 0.2637, 0.8229, 0.3746, 0.5766, 0.3768, 0.5805, 0.3903, 0.5716, 0.3874, 0.5681, 0.8876, 0.8636, 0.8793, 0.8636, 0.8793, 0.8797, 0.8876, 0.8797, 0.2631, 0.8545, 0.2548, 0.8545, 0.255, 0.8706, 0.2633, 0.8706, 0.8876, 0.8335, 0.8793, 0.8335, 0.8793, 0.848, 0.8876, 0.848, 0.4158, 0.5155, 0.4203, 0.5159, 0.4203, 0.4997, 0.4158, 0.5002, 0.3963, 0.6289, 0.401, 0.6289, 0.401, 0.7896, 0.3963, 0.7896, 0.05001, 0.8603, 0.05833, 0.8603, 0.05833, 0.8448, 0.05001, 0.8448, 0.2623, 0.5305, 0.258, 0.5318, 0.2642, 0.5467, 0.2682, 0.5446, 0.05001, 0.9222, 0.05833, 0.9222, 0.05833, 0.9079, 0.05001, 0.9079, 0.3983, 0.5573, 0.4018, 0.5601, 0.4109, 0.5467, 0.4069, 0.5446, 0.8876, 0.9111, 0.8793, 0.9111, 0.8793, 0.925, 0.8876, 0.925, 0.05001, 0.8306, 0.05833, 0.8306, 0.05833, 0.8181, 0.05001, 0.8181, 0.3963, 0.9171, 0.4046, 0.9171, 0.4046, 0.9014, 0.3963, 0.9014, 0.8876, 0.8797, 0.8793, 0.8797, 0.8793, 0.8958, 0.8876, 0.8958, 0.05001, 0.8448, 0.05833, 0.8448, 0.05833, 0.8306, 0.05001, 0.8306, 0.3453, 0.4302, 0.3457, 0.4258, 0.3294, 0.4258, 0.3298, 0.4302, 0.3147, 0.4332, 0.3134, 0.4289, 0.2984, 0.4351, 0.3005, 0.439, 0.3453, 0.3823, 0.3457, 0.3868, 0.3617, 0.3836, 0.3604, 0.3793, 0.2633, 0.8384, 0.255, 0.8384, 0.2548, 0.8545, 0.2631, 0.8545, 0.2682, 0.2679, 0.2642, 0.2658, 0.258, 0.2808, 0.2623, 0.282, 0.2637, 0.886, 0.2554, 0.8859, 0.2562, 0.9001, 0.2645, 0.9001, 0.8876, 0.925, 0.8793, 0.925, 0.8793, 0.9371, 0.8877, 0.9371, 0.05001, 0.8764, 0.05833, 0.8764, 0.05833, 0.8603, 0.05001, 0.8603, 0.3875, 0.365, 0.3903, 0.3684, 0.4019, 0.357, 0.3984, 0.3542, 0.7996, 0.7884, 0.7948, 0.7884, 0.7948, 0.6278, 0.7996, 0.6278, 0.3147, 0.5825, 0.3134, 0.5867, 0.3294, 0.5899, 0.3298, 0.5854, 0.4128, 0.4852, 0.4171, 0.4839, 0.4109, 0.4689, 0.4069, 0.4711, 0.3604, 0.4332, 0.3617, 0.4289, 0.3457, 0.4258, 0.3453, 0.4302, 0.2623, 0.4852, 0.258, 0.4839, 0.2548, 0.4997, 0.2593, 0.5002, 0.3963, 0.8404, 0.4047, 0.8404, 0.4047, 0.8286, 0.3964, 0.8286, 0.4128, 0.5305, 0.4171, 0.5318, 0.4203, 0.5159, 0.4158, 0.5155, 0.3005, 0.439, 0.2984, 0.4351, 0.2848, 0.4441, 0.2877, 0.4475, 0.3453, 0.2271, 0.3457, 0.2226, 0.3294, 0.2226, 0.3299, 0.2271, 0.2768, 0.5573, 0.2733, 0.5601, 0.2848, 0.5716, 0.2877, 0.5681, 0.3147, 0.3793, 0.3134, 0.3836, 0.3294, 0.3868, 0.3299, 0.3823, 0.3604, 0.3793, 0.3617, 0.3836, 0.3768, 0.3774, 0.3746, 0.3735, 0.3983, 0.4583, 0.4018, 0.4555, 0.3903, 0.4441, 0.3874, 0.4475, 0.4158, 0.297, 0.4203, 0.2966, 0.4171, 0.2808, 0.4128, 0.282, 0.3298, 0.5854, 0.3294, 0.5899, 0.3457, 0.5899, 0.3453, 0.5854, 0.3299, 0.2271, 0.3294, 0.2226, 0.3134, 0.2258, 0.3147, 0.2301, 0.3299, 0.3823, 0.3294, 0.3868, 0.3457, 0.3868, 0.3453, 0.3823, 0.2877, 0.4475, 0.2848, 0.4441, 0.2733, 0.4555, 0.2768, 0.4583, 0.3147, 0.2301, 0.3134, 0.2258, 0.2984, 0.232, 0.3005, 0.2359, 0.2593, 0.5155, 0.2548, 0.5159, 0.258, 0.5318, 0.2623, 0.5305, 0.2877, 0.365, 0.2848, 0.3684, 0.2984, 0.3774, 0.3005, 0.3735, 0.05001, 0.8925, 0.05833, 0.8925, 0.05833, 0.8764, 0.05001, 0.8764, 0.3964, 0.945, 0.4047, 0.945, 0.4047, 0.9318, 0.3963, 0.9318, 0.8876, 0.8958, 0.8793, 0.8958, 0.8793, 0.9111, 0.8876, 0.9111, 0.3963, 0.8852, 0.4046, 0.8852, 0.4046, 0.8693, 0.3963, 0.8693, 0.05001, 0.9347, 0.05833, 0.9347, 0.05833, 0.9222, 0.05001, 0.9222, 0.2637, 0.8229, 0.2554, 0.8228, 0.255, 0.8384, 0.2633, 0.8384, 0.3963, 0.9014, 0.4046, 0.9014, 0.4046, 0.8852, 0.3963, 0.8852, 0.3963, 0.8693, 0.4046, 0.8693, 0.4046, 0.8541, 0.3963, 0.8541, 0.4069, 0.5446, 0.4109, 0.5467, 0.4171, 0.5318, 0.4128, 0.5305, 0.4158, 0.3123, 0.4203, 0.3128, 0.4203, 0.2966, 0.4158, 0.297, 0.3453, 0.5854, 0.3457, 0.5899, 0.3617, 0.5867, 0.3604, 0.5825, 0.3984, 0.2552, 0.4019, 0.2524, 0.3903, 0.2409, 0.3875, 0.2444, 0.3875, 0.2444, 0.3903, 0.2409, 0.3768, 0.232, 0.3746, 0.2359, 0.2623, 0.282, 0.258, 0.2808, 0.2548, 0.2966, 0.2593, 0.297, 0.2623, 0.3273, 0.258, 0.3286, 0.2642, 0.3436, 0.2682, 0.3415, 0.2593, 0.3123, 0.2548, 0.3128, 0.258, 0.3286, 0.2623, 0.3273, 0.2682, 0.4711, 0.2642, 0.4689, 0.258, 0.4839, 0.2623, 0.4852, 0.4128, 0.3273, 0.4171, 0.3286, 0.4203, 0.3128, 0.4158, 0.3123, 0.3874, 0.5681, 0.3903, 0.5716, 0.4018, 0.5601, 0.3983, 0.5573, 0.2593, 0.5002, 0.2548, 0.4997, 0.2548, 0.5159, 0.2593, 0.5155, 0.3874, 0.4475, 0.3903, 0.4441, 0.3767, 0.4351, 0.3746, 0.439, 0.2682, 0.5446, 0.2642, 0.5467, 0.2733, 0.5601, 0.2768, 0.5573, 0.2593, 0.297, 0.2548, 0.2966, 0.2548, 0.3128, 0.2593, 0.3123, 0.3005, 0.2359, 0.2984, 0.232, 0.2848, 0.2409, 0.2877, 0.2444, 0.3303, 0.9514, 0.3303, 0.9561, 0.3256, 0.9561, 0.3256, 0.9514, 0.2768, 0.2552, 0.2733, 0.2524, 0.2642, 0.2658, 0.2682, 0.2679, 0.4069, 0.4711, 0.4109, 0.4689, 0.4018, 0.4555, 0.3983, 0.4583, 0.2768, 0.3542, 0.2733, 0.357, 0.2848, 0.3684, 0.2877, 0.365, 0.3604, 0.5825, 0.3617, 0.5867, 0.3768, 0.5805, 0.3746, 0.5766, 0.2768, 0.4583, 0.2733, 0.4555, 0.2642, 0.4689, 0.2682, 0.4711, 0.4069, 0.3415, 0.4109, 0.3436, 0.4171, 0.3286, 0.4128, 0.3273, 0.3604, 0.2301, 0.3617, 0.2258, 0.3457, 0.2226, 0.3453, 0.2271, 0.3005, 0.5766, 0.2984, 0.5805, 0.3134, 0.5867, 0.3147, 0.5825, 0.4069, 0.2679, 0.4109, 0.2658, 0.4019, 0.2524, 0.3984, 0.2552, 0.4158, 0.5002, 0.4203, 0.4997, 0.4171, 0.4839, 0.4128, 0.4852, 0.2682, 0.3415, 0.2642, 0.3436, 0.2733, 0.357, 0.2768, 0.3542, 0.3984, 0.3542, 0.4019, 0.357, 0.4109, 0.3436, 0.4069, 0.3415, 0.3005, 0.3735, 0.2984, 0.3774, 0.3134, 0.3836, 0.3147, 0.3793, 0.3746, 0.2359, 0.3768, 0.232, 0.3617, 0.2258, 0.3604, 0.2301, 0.3746, 0.439, 0.3767, 0.4351, 0.3617, 0.4289, 0.3604, 0.4332, 0.2877, 0.5681, 0.2848, 0.5716, 0.2984, 0.5805, 0.3005, 0.5766, 0.4128, 0.282, 0.4171, 0.2808, 0.4109, 0.2658, 0.4069, 0.2679, 0.8192, 0.2123, 0.8239, 0.2123, 0.8239, 0.3661, 0.8192, 0.3661, 0.5037, 0.7707, 0.5084, 0.7707, 0.5084, 0.9242, 0.5037, 0.9242, 0.594, 0.681, 0.5987, 0.681, 0.5987, 0.8348, 0.594, 0.8348, 0.9073, 0.2123, 0.912, 0.2123, 0.912, 0.3661, 0.9073, 0.3661, 0.8436, 0.7816, 0.8389, 0.7816, 0.8389, 0.6278, 0.8436, 0.6278, 0.1208, 0.8493, 0.1255, 0.8493, 0.1255, 0.962, 0.1208, 0.962, 0.868, 0.3661, 0.8632, 0.3661, 0.8632, 0.2123, 0.868, 0.2123, 0.9803, 0.539, 0.9756, 0.539, 0.9756, 0.4302, 0.9803, 0.4302, 0.8239, 0.1733, 0.8192, 0.1733, 0.8192, 0.0195, 0.8239, 0.0195, 0.1649, 0.8497, 0.1696, 0.8492, 0.1696, 0.9604, 0.1649, 0.9608, 0.8892, 0.584, 0.8845, 0.584, 0.8845, 0.4302, 0.8892, 0.4302, 0.9513, 0.2123, 0.956, 0.2123, 0.956, 0.3278, 0.9513, 0.3278, 0.5878, 0.9549, 0.5878, 0.9642, 0.5784, 0.9642, 0.5784, 0.9549, 0.5987, 0.9752, 0.5672, 0.9752, 0.5784, 0.9642, 0.5878, 0.9642, 0.5987, 0.944, 0.5987, 0.9752, 0.5878, 0.9642, 0.5878, 0.9549, 0.5672, 0.944, 0.5987, 0.944, 0.5878, 0.9549, 0.5784, 0.9549, 0.5876, 0.894, 0.5782, 0.894, 0.5782, 0.8847, 0.5876, 0.8847, 0.5672, 0.905, 0.5672, 0.8738, 0.5782, 0.8847, 0.5782, 0.894, 0.5987, 0.905, 0.5672, 0.905, 0.5782, 0.894, 0.5876, 0.894, 0.5987, 0.8738, 0.5987, 0.905, 0.5876, 0.894, 0.5876, 0.8847, 0.7571, 0.4698, 0.7571, 0.5888, 0.7241, 0.5887, 0.7241, 0.4698, 0.9513, 0.3668, 0.9678, 0.3668, 0.9678, 0.3832, 0.9513, 0.3832, 0.2595, 0.9561, 0.2548, 0.9561, 0.2548, 0.9514, 0.2595, 0.9514, 0.7241, 0.4698, 0.7241, 0.4404, 0.7571, 0.4404, 0.7571, 0.4698])
me_circle.materials.append(mat_material)
me_circle.use_remesh_preserve_volume = False
me_circle.use_remesh_preserve_attributes = False
me_circle.use_mirror_vertex_groups = False
me_circle.update()
me_cube_003 = bpy.data.meshes.new('Cube.003')
me_cube_003.from_pydata([(-2.286, 0.5547, -0.1034), (-2.153, 0.9919, -0.1034), (-1.938, 1.395, -0.1034), (-1.648, 1.748, -0.1034), (-1.295, 2.038, -0.1034), (-0.8919, 2.253, -0.1034), (-0.4547, 2.386, -0.1034), (9.221e-08, 2.431, -0.1034), (0.8183, -1.0, 0.27), (0.8183, 1.6, 0.27), (1.218, 1.6, 0.27), (1.218, -1.0, 0.27), (0.8183, -1.0, 0.47), (0.8183, 1.6, 0.47), (1.218, 1.6, 0.47), (1.218, -1.0, 0.47), (-0.7817, -1.0, 0.47), (-0.7817, 1.6, 0.47), (-1.182, 1.6, 0.47), (-1.182, -1.0, 0.47), (-0.7817, -1.0, 0.27), (-0.7817, 1.6, 0.27), (-1.182, 1.6, 0.27), (-1.182, -1.0, 0.27), (0.8383, -0.98, 0.39), (0.8383, -0.62, 0.39), (1.198, -0.62, 0.39), (1.198, -0.98, 0.39), (0.8383, -0.98, 0.75), (0.8383, -0.62, 0.75), (1.198, -0.62, 0.75), (1.198, -0.98, 0.75), (0.8383, -0.5559, 1.54), (0.8383, -0.2441, 1.36), (1.198, -0.2441, 1.36), (1.198, -0.5559, 1.54), (0.9283, -0.21, 0.38), (0.8383, 0.2713, 1.519), (1.198, 0.2813, 1.519), (1.198, 0.2762, 1.874), (1.198, 1.53, 0.39), (1.198, 1.17, 0.39), (0.8383, 1.17, 0.39), (0.8383, 1.53, 0.39), (1.198, 1.53, 0.75), (1.198, 1.17, 0.75), (0.8383, 1.17, 0.75), (0.8383, 1.53, 0.75), (1.198, 1.106, 1.54), (1.198, 0.7941, 1.36), (0.8383, 0.7941, 1.36), (0.8383, 1.106, 1.54), (1.108, -0.21, 0.38), (1.108, -0.39, 0.38), (0.9283, -0.39, 0.38), (0.8383, 0.2763, 1.874), (0.9283, -0.2846, 0.5908), (0.9283, -0.1154, 0.5292), (1.108, -0.1154, 0.5292), (1.108, -0.2846, 0.5908), (0.9283, 0.03636, 0.9236), (0.9283, 0.1636, 0.8492), (1.108, 0.1636, 0.8492), (1.108, 0.03636, 0.9236), (0.9283, 0.6728, 1.56), (0.9283, 0.8, 1.433), (1.108, 0.8, 1.433), (1.108, 0.6728, 1.56), (0.9283, -0.09201, 0.7905), (1.108, -0.09201, 0.7905), (1.108, 0.05201, 0.7423), (0.9283, 0.05201, 0.7423), (0.9283, 0.5803, 0.6678), (1.108, 0.5803, 0.6678), (1.108, 0.512, 0.5292), (0.9283, 0.512, 0.5292), (0.9283, 0.809, 0.4538), (1.108, 0.809, 0.4538), (1.108, 0.6626, 0.4041), (0.9283, 0.6626, 0.4041), (0.9283, -0.5081, 1.05), (1.108, -0.5081, 1.05), (0.9283, -0.6114, 0.8968), (1.108, -0.6114, 0.8968), (-1.162, -0.98, 0.39), (-1.162, -0.62, 0.39), (-0.8017, -0.62, 0.39), (-0.8017, -0.98, 0.39), (-1.162, -0.98, 0.75), (-1.162, -0.62, 0.75), (-0.8017, -0.62, 0.75), (-0.8017, -0.98, 0.75), (-1.162, -0.5559, 1.54), (-1.162, -0.2441, 1.36), (-0.8017, -0.2441, 1.36), (-0.8017, -0.5559, 1.54), (-1.072, -0.21, 0.38), (-1.162, 0.2713, 1.519), (-0.8017, 0.2813, 1.519), (-0.8017, 0.2762, 1.874), (-0.8017, 1.53, 0.39), (-0.8017, 1.17, 0.39), (-1.162, 1.17, 0.39), (-1.162, 1.53, 0.39), (-0.8017, 1.53, 0.75), (-0.8017, 1.17, 0.75), (-1.162, 1.17, 0.75), (-1.162, 1.53, 0.75), (-0.8017, 1.106, 1.54), (-0.8017, 0.7941, 1.36), (-1.162, 0.7941, 1.36), (-1.162, 1.106, 1.54), (-0.8917, -0.21, 0.38), (-0.8917, -0.39, 0.38), (-1.072, -0.39, 0.38), (-1.162, 0.2763, 1.874), (-1.072, -0.2846, 0.5908), (-1.072, -0.1154, 0.5292), (-0.8917, -0.1154, 0.5292), (-0.8917, -0.2846, 0.5908), (-1.072, 0.03636, 0.9236), (-1.072, 0.1636, 0.8492), (-0.8917, 0.1636, 0.8492), (-0.8917, 0.03636, 0.9236), (-1.072, 0.6728, 1.56), (-1.072, 0.8, 1.433), (-0.8917, 0.8, 1.433), (-0.8917, 0.6728, 1.56), (-1.072, -0.09201, 0.7905), (-0.8917, -0.09201, 0.7905), (-0.8917, 0.05201, 0.7423), (-1.072, 0.05201, 0.7423), (-1.072, 0.5803, 0.6678), (-0.8917, 0.5803, 0.6678), (-0.8917, 0.512, 0.5292), (-1.072, 0.512, 0.5292), (-1.072, 0.809, 0.4538), (-0.8917, 0.809, 0.4538), (-0.8917, 0.6626, 0.4041), (-1.072, 0.6626, 0.4041), (-1.072, -0.5081, 1.05), (-0.8917, -0.5081, 1.05), (-1.072, -0.6114, 0.8968), (-0.8917, -0.6114, 0.8968), (-0.8417, 0.08, 1.167), (-0.8417, 0.48, 1.167), (0.8783, 0.48, 1.167), (0.8783, 0.08, 1.167), (-0.8417, 0.08, 1.567), (-0.8417, 0.48, 1.567), (0.8783, 0.48, 1.567), (0.8783, 0.08, 1.567), (0.4483, 0.48, 1.567), (0.4483, 0.48, 1.167), (0.4483, 0.08, 1.567), (0.4483, 0.08, 1.167), (-0.4547, 0.48, 1.167), (-0.4547, 0.08, 1.567), (-0.4547, 0.48, 1.567), (-0.4547, 0.08, 1.167), (-0.83, 0.08, 1.934), (-0.83, 0.48, 1.934), (0.875, 0.48, 1.905), (0.875, 0.08, 1.905), (0.4516, 0.48, 1.83), (0.4516, 0.08, 1.83), (-0.4664, 0.08, 1.801), (-0.4664, 0.48, 1.801), (0.45, 1.98, 2.133), (-0.4133, -2.915, 2.133), (-0.5215, 0.08, 2.342), (-0.5215, 0.48, 2.342), (-0.4877, 0.08, 1.957), (-0.4877, 0.48, 1.957), (-0.5217, -0.216, 1.955), (-0.5217, 0.776, 1.955), (-0.3222, 0.776, 1.998), (-0.3222, -0.216, 1.998), (-0.5217, -0.216, 2.339), (-0.5217, 0.776, 2.339), (-0.2959, 0.776, 2.301), (-0.2959, -0.216, 2.301), (0.4887, 0.08, 1.958), (0.4887, 0.48, 1.958), (0.5904, 0.48, 2.342), (0.5904, 0.08, 2.342), (0.5567, 0.48, 1.957), (0.5567, 0.08, 1.957), (0.5907, 0.776, 1.955), (0.5907, -0.216, 1.955), (0.3649, -0.216, 2.023), (0.3649, 0.776, 2.023), (0.5907, 0.776, 2.339), (0.5907, -0.216, 2.339), (0.37, -0.216, 2.233), (0.37, 0.776, 2.233), (-0.1537, 0.48, 1.567), (0.1473, 0.48, 1.567), (-0.1537, 0.08, 1.167), (0.1473, 0.08, 1.167), (0.1473, 0.48, 1.167), (-0.1537, 0.48, 1.167), (0.1473, 0.08, 1.567), (-0.1537, 0.08, 1.567), (-0.1085, 0.42, 1.927), (0.1022, 0.42, 1.927), (0.1022, 0.14, 1.927), (-0.1085, 0.14, 1.927), (-0.4848, 0.46, 1.558), (-0.4848, 0.1, 1.558), (0.4784, 0.1, 1.558), (0.4784, 0.46, 1.558), (-2.331, 0.1, -0.1034), (-2.286, -0.3547, -0.1034), (-2.153, -0.7919, -0.1034), (-1.938, -1.195, -0.1034), (-1.648, -1.548, -0.1034), (-1.295, -1.838, -0.1034), (-0.8919, -2.053, -0.1034), (-0.4547, -2.186, -0.1034), (8.516e-07, -2.231, -0.1034), (0.4547, -2.186, -0.1034), (0.8919, -2.053, -0.1034), (1.295, -1.838, -0.1034), (1.648, -1.548, -0.1034), (1.938, -1.195, -0.1034), (2.153, -0.7919, -0.1034), (2.286, -0.3547, -0.1034), (2.331, 0.1, -0.1034), (2.286, 0.5547, -0.1034), (2.153, 0.9919, -0.1034), (1.938, 1.395, -0.1034), (1.648, 1.748, -0.1034), (1.295, 2.038, -0.1034), (0.8918, 2.253, -0.1034), (0.4547, 2.386, -0.1034), (1.648, -1.548, 0.2684), (0.4547, -2.186, 0.2684), (-0.4547, -2.186, 0.2684), (-1.295, -1.838, 0.2684), (-1.938, -1.195, 0.2684), (-2.286, -0.3547, 0.2684), (-2.331, 0.1, 0.2684), (-0.8919, 2.253, 0.2684), (1.938, -1.195, 0.2684), (2.286, -0.3547, 0.2684), (2.153, 0.9919, 0.2684), (1.295, 2.038, 0.2684), (1.938, 1.395, 0.2684), (1.648, 1.748, 0.2684), (2.286, 0.5547, 0.2684), (2.331, 0.1, 0.2684), (2.153, -0.7919, 0.2684), (1.295, -1.838, 0.2684), (0.8919, -2.053, 0.2684), (8.516e-07, -2.231, 0.2684), (-0.8919, -2.053, 0.2684), (-1.648, -1.548, 0.2684), (-2.153, -0.7919, 0.2684), (9.221e-08, 2.431, 0.2684), (-0.4547, 2.386, 0.2684), (0.8918, 2.253, 0.2684), (-1.648, 1.748, 0.2684), (-2.286, 0.5547, 0.2684), (-2.153, 0.9919, 0.2684), (-1.938, 1.395, 0.2684), (-1.295, 2.038, 0.2684), (0.4547, 2.386, 0.2684), (9.94e-06, 0.1, 0.2684), (-0.4848, -0.74, 0.2383), (0.4784, -0.74, 0.2383), (0.4784, -1.1, 0.2383), (-0.4848, -1.1, 0.2383), (-0.1085, -0.78, 0.5269), (0.1022, -0.78, 0.5269), (0.1022, -1.06, 0.5269), (-0.1085, -1.06, 0.5269), (0.02818, -0.8905, 0.4863), (-0.02818, -0.8905, 0.4863), (-0.02818, -0.3326, 1.986), (0.02818, -0.3326, 1.986)], [], [(12, 13, 9, 8), (13, 14, 10, 9), (14, 15, 11, 10), (15, 12, 8, 11), (8, 9, 10, 11), (15, 14, 13, 12), (16, 17, 18, 19), (17, 16, 20, 21), (18, 17, 21, 22), (88, 89, 85, 84), (16, 19, 23, 20), (19, 18, 22, 23), (28, 29, 25, 24), (29, 30, 26, 25), (30, 31, 27, 26), (31, 28, 24, 27), (24, 25, 26, 27), (28, 31, 35, 32), (59, 56, 54, 53), (31, 30, 34, 35), (30, 29, 33, 34), (29, 28, 32, 33), (50, 49, 38, 37), (35, 34, 38, 39), (34, 33, 37, 38), (51, 50, 37, 55), (44, 45, 41, 40), (45, 46, 42, 41), (46, 47, 43, 42), (47, 44, 40, 43), (44, 47, 51, 48), (33, 32, 55, 37), (47, 46, 50, 51), (46, 45, 49, 50), (45, 44, 48, 49), (49, 48, 39, 38), (58, 59, 53, 52), (57, 58, 52, 36), (48, 51, 55, 39), (39, 38, 37, 55), (56, 57, 36, 54), (32, 35, 39, 55), (68, 69, 83, 82), (60, 63, 67, 64), (69, 70, 62, 63), (71, 68, 60, 61), (70, 71, 75, 74), (64, 67, 66, 65), (63, 62, 66, 67), (61, 60, 64, 65), (62, 61, 65, 66), (58, 57, 71, 70), (57, 56, 68, 71), (59, 58, 70, 69), (56, 59, 69, 68), (74, 75, 79, 78), (71, 61, 72, 75), (62, 70, 74, 73), (61, 62, 73, 72), (78, 79, 76, 77), (75, 72, 76, 79), (73, 74, 78, 77), (72, 73, 77, 76), (82, 83, 81, 80), (60, 68, 82, 80), (69, 63, 81, 83), (63, 60, 80, 81), (89, 90, 86, 85), (90, 91, 87, 86), (91, 88, 84, 87), (84, 85, 86, 87), (88, 91, 95, 92), (119, 116, 114, 113), (91, 90, 94, 95), (90, 89, 93, 94), (89, 88, 92, 93), (110, 109, 98, 97), (95, 94, 98, 99), (94, 93, 97, 98), (111, 110, 97, 115), (104, 105, 101, 100), (105, 106, 102, 101), (106, 107, 103, 102), (107, 104, 100, 103), (104, 107, 111, 108), (93, 92, 115, 97), (107, 106, 110, 111), (106, 105, 109, 110), (105, 104, 108, 109), (109, 108, 99, 98), (118, 119, 113, 112), (117, 118, 112, 96), (108, 111, 115, 99), (99, 98, 97, 115), (116, 117, 96, 114), (92, 95, 99, 115), (128, 129, 143, 142), (120, 123, 127, 124), (129, 130, 122, 123), (131, 128, 120, 121), (130, 131, 135, 134), (124, 127, 126, 125), (123, 122, 126, 127), (121, 120, 124, 125), (122, 121, 125, 126), (118, 117, 131, 130), (117, 116, 128, 131), (119, 118, 130, 129), (116, 119, 129, 128), (134, 135, 139, 138), (131, 121, 132, 135), (122, 130, 134, 133), (121, 122, 133, 132), (138, 139, 136, 137), (135, 132, 136, 139), (133, 134, 138, 137), (132, 133, 137, 136), (142, 143, 141, 140), (120, 128, 142, 140), (129, 123, 141, 143), (123, 120, 140, 141), (148, 149, 145, 144), (152, 150, 146, 153), (150, 151, 147, 146), (157, 148, 144, 159), (155, 153, 146, 147), (158, 149, 161, 167), (157, 158, 167, 166), (199, 200, 153, 155), (151, 154, 155, 147), (197, 152, 153, 200), (149, 158, 156, 145), (144, 145, 156, 159), (203, 196, 158, 157), (203, 157, 159, 198), (166, 167, 173, 172), (163, 162, 164, 165), (152, 154, 165, 164), (154, 151, 163, 165), (148, 157, 166, 160), (151, 150, 162, 163), (150, 152, 164, 162), (149, 148, 160, 161), (172, 173, 171, 170), (167, 161, 171, 173), (160, 166, 172, 170), (161, 160, 170, 171), (178, 179, 175, 174), (179, 180, 176, 175), (180, 181, 177, 176), (181, 178, 174, 177), (174, 175, 176, 177), (181, 180, 179, 178), (186, 187, 185, 184), (165, 163, 185, 187), (163, 162, 184, 185), (192, 193, 189, 188), (193, 194, 190, 189), (195, 192, 188, 191), (188, 189, 190, 191), (195, 194, 193, 192), (164, 165, 182, 183), (162, 164, 186, 184), (154, 202, 199, 155), (202, 203, 198, 199), (154, 152, 197, 202), (158, 196, 201, 156), (196, 197, 200, 201), (159, 156, 201, 198), (198, 201, 200, 199), (206, 205, 204, 207), (197, 196, 208, 211), (203, 202, 210, 209), (202, 197, 211, 210), (196, 203, 209, 208), (250, 246, 268), (251, 250, 268), (252, 245, 268), (236, 244, 268), (254, 253, 268), (247, 261, 268), (241, 258, 268), (255, 237, 268), (248, 249, 268), (258, 240, 268), (259, 260, 268), (209, 210, 206, 207), (264, 263, 268), (239, 256, 268), (244, 252, 268), (253, 236, 268), (261, 267, 268), (208, 209, 207, 204), (262, 265, 268), (211, 208, 204, 205), (243, 266, 268), (246, 248, 268), (237, 254, 268), (266, 262, 268), (249, 247, 268), (238, 255, 268), (245, 251, 268), (256, 238, 268), (265, 264, 268), (240, 257, 268), (242, 241, 268), (260, 243, 268), (267, 259, 268), (263, 242, 268), (257, 239, 268), (210, 211, 205, 206), (228, 229, 250, 251), (0, 212, 242, 263), (217, 218, 256, 239), (226, 227, 245, 252), (6, 5, 243, 260), (235, 7, 259, 267), (224, 225, 244, 236), (212, 213, 241, 242), (233, 234, 261, 247), (222, 223, 253, 254), (215, 216, 257, 240), (213, 214, 258, 241), (231, 232, 249, 248), (220, 221, 237, 255), (2, 1, 264, 265), (229, 230, 246, 250), (7, 6, 260, 259), (218, 219, 238, 256), (227, 228, 251, 245), (1, 0, 263, 264), (216, 217, 239, 257), (225, 226, 252, 244), (214, 215, 240, 258), (234, 235, 267, 261), (223, 224, 236, 253), (4, 3, 262, 266), (232, 233, 247, 249), (221, 222, 254, 237), (5, 4, 266, 243), (230, 231, 248, 246), (3, 2, 265, 262), (219, 220, 255, 238), (269, 272, 276, 273), (271, 270, 274, 275), (272, 271, 275, 276), (270, 269, 273, 274), (278, 277, 280, 279), (273, 276, 275, 274)])
_uv = me_cube_003.uv_layers.new(name='UVMap')
_uv.uv.foreach_set('vector', [0.8279, 0.01709, 0.8279, 0.1942, 0.8144, 0.1942, 0.8144, 0.01708, 0.9724, 0.6448, 0.9724, 0.6722, 0.959, 0.6722, 0.959, 0.6448, 0.6871, 0.8226, 0.6871, 0.6452, 0.7005, 0.6452, 0.7005, 0.8226, 0.959, 0.7337, 0.959, 0.7063, 0.9724, 0.7064, 0.9724, 0.7337, 0.7739, 0.6448, 0.7739, 0.8223, 0.7469, 0.8223, 0.7469, 0.6448, 0.7807, 0.0171, 0.7807, 0.1947, 0.7538, 0.1947, 0.7538, 0.01708, 0.2287, 0.7513, 0.2287, 0.5736, 0.2556, 0.5736, 0.2556, 0.7513, 0.8059, 0.5632, 0.8059, 0.3858, 0.8194, 0.3858, 0.8194, 0.5632, 0.9721, 0.5241, 0.9721, 0.5515, 0.9586, 0.5515, 0.9586, 0.5241, 0.3824, 0.5567, 0.3824, 0.5321, 0.4066, 0.5322, 0.4066, 0.5567, 0.9789, 0.01709, 0.9789, 0.04442, 0.9654, 0.04441, 0.9654, 0.01708, 0.8076, 0.822, 0.8076, 0.6448, 0.8211, 0.6449, 0.8211, 0.822, 0.5161, 0.5568, 0.5161, 0.5323, 0.5404, 0.5323, 0.5404, 0.5568, 0.8548, 0.6872, 0.8791, 0.6871, 0.8792, 0.7117, 0.8549, 0.7118, 0.2264, 0.3928, 0.2264, 0.3682, 0.2506, 0.3682, 0.2506, 0.3928, 0.389, 0.7525, 0.3647, 0.7524, 0.3649, 0.7279, 0.3891, 0.728, 0.0758, 0.926, 0.1, 0.926, 0.1, 0.9506, 0.0758, 0.9506, 0.3647, 0.7524, 0.389, 0.7525, 0.3891, 0.8078, 0.3649, 0.8077, 0.2408, 0.9687, 0.2287, 0.9685, 0.2287, 0.9538, 0.2408, 0.954, 0.2264, 0.3682, 0.2264, 0.3928, 0.1852, 0.4184, 0.1731, 0.3971, 0.8791, 0.6871, 0.8548, 0.6872, 0.8549, 0.645, 0.8792, 0.6448, 0.5161, 0.5323, 0.5161, 0.5568, 0.4629, 0.5279, 0.475, 0.5066, 0.2287, 0.7854, 0.2529, 0.7854, 0.2529, 0.821, 0.2287, 0.8217, 0.1731, 0.3971, 0.1852, 0.4184, 0.1745, 0.4542, 0.1506, 0.4539, 0.2529, 0.8563, 0.2287, 0.8563, 0.2287, 0.8217, 0.2529, 0.821, 0.4629, 0.4147, 0.475, 0.4359, 0.4643, 0.4715, 0.4404, 0.4712, 0.2264, 0.5394, 0.2264, 0.5149, 0.2506, 0.5149, 0.2506, 0.5395, 0.8616, 0.1576, 0.8859, 0.1575, 0.886, 0.1821, 0.8618, 0.1822, 0.5161, 0.4104, 0.5161, 0.3858, 0.5404, 0.3858, 0.5404, 0.4104, 0.4646, 0.7527, 0.4404, 0.7526, 0.4405, 0.728, 0.4647, 0.7281, 0.4404, 0.7526, 0.4646, 0.7527, 0.4647, 0.806, 0.4405, 0.8059, 0.475, 0.5066, 0.4629, 0.5279, 0.4404, 0.4712, 0.4643, 0.4715, 0.5161, 0.3858, 0.5161, 0.4104, 0.475, 0.4359, 0.4629, 0.4147, 0.8859, 0.1575, 0.8616, 0.1576, 0.8618, 0.1172, 0.886, 0.117, 0.2264, 0.5149, 0.2264, 0.5394, 0.1731, 0.5105, 0.1852, 0.4892, 0.1852, 0.4892, 0.1731, 0.5105, 0.1506, 0.4539, 0.1745, 0.4542, 0.1519, 0.6553, 0.1602, 0.6643, 0.1499, 0.6765, 0.1452, 0.6653, 0.9656, 0.132, 0.9777, 0.1319, 0.9777, 0.1422, 0.9656, 0.1423, 0.5751, 0.6892, 0.5993, 0.6892, 0.5983, 0.7463, 0.5741, 0.7463, 0.5741, 0.9363, 0.598, 0.9363, 0.598, 0.9609, 0.5741, 0.9609, 0.3415, 0.6814, 0.3497, 0.6725, 0.3565, 0.6824, 0.3518, 0.6937, 0.5993, 0.8028, 0.5751, 0.8028, 0.5741, 0.7463, 0.5983, 0.7463, 0.6322, 0.9389, 0.6444, 0.9389, 0.6444, 0.9747, 0.6322, 0.9747, 0.01686, 0.8584, 0.02899, 0.8586, 0.02899, 0.9041, 0.01686, 0.9039, 0.1675, 0.6468, 0.1607, 0.6391, 0.1644, 0.6292, 0.1723, 0.6352, 0.3409, 0.6563, 0.3342, 0.664, 0.3293, 0.6524, 0.3373, 0.6464, 0.8076, 0.8561, 0.8198, 0.8561, 0.8198, 0.8883, 0.8076, 0.8883, 0.8503, 0.6097, 0.8503, 0.5974, 0.859, 0.5977, 0.859, 0.61, 0.1723, 0.6352, 0.1644, 0.6292, 0.1837, 0.5736, 0.1949, 0.5782, 0.3373, 0.6464, 0.3293, 0.6524, 0.3066, 0.5954, 0.3179, 0.5909, 0.9196, 0.01708, 0.9317, 0.01709, 0.9317, 0.05851, 0.9196, 0.0585, 0.9777, 0.1319, 0.9656, 0.132, 0.9656, 0.1171, 0.9777, 0.117, 0.3497, 0.6725, 0.3415, 0.6814, 0.3342, 0.664, 0.3409, 0.6563, 0.1602, 0.6643, 0.1519, 0.6553, 0.1607, 0.6391, 0.1675, 0.6468, 0.2287, 0.9685, 0.2408, 0.9687, 0.2408, 0.9829, 0.2287, 0.9828, 0.8076, 0.8883, 0.8198, 0.8883, 0.8197, 0.899, 0.8076, 0.899, 0.3409, 0.6563, 0.3373, 0.6464, 0.3595, 0.6252, 0.3663, 0.6332, 0.1644, 0.6292, 0.1607, 0.6391, 0.1353, 0.616, 0.1421, 0.608, 0.9252, 0.7685, 0.9131, 0.7688, 0.9129, 0.7401, 0.925, 0.7398, 0.8076, 0.899, 0.8197, 0.899, 0.8198, 0.9088, 0.8076, 0.9088, 0.3663, 0.6332, 0.3595, 0.6252, 0.3788, 0.6166, 0.378, 0.6271, 0.1421, 0.608, 0.1353, 0.616, 0.1236, 0.6099, 0.1228, 0.5994, 0.925, 0.7398, 0.9129, 0.7401, 0.9131, 0.7242, 0.9252, 0.7239, 0.633, 0.8016, 0.633, 0.7893, 0.6437, 0.7892, 0.6437, 0.8015, 0.3293, 0.6524, 0.3342, 0.664, 0.3139, 0.6937, 0.3071, 0.6831, 0.1675, 0.6468, 0.1723, 0.6352, 0.1946, 0.6659, 0.1878, 0.6765, 0.948, 0.8031, 0.9601, 0.8029, 0.9601, 0.8403, 0.948, 0.8404, 0.8548, 0.7884, 0.8791, 0.7883, 0.8792, 0.8129, 0.8549, 0.813, 0.09262, 0.3928, 0.09262, 0.3682, 0.1169, 0.3682, 0.1169, 0.3928, 0.3309, 0.7525, 0.3066, 0.7524, 0.3068, 0.7279, 0.331, 0.728, 0.4404, 0.9275, 0.4646, 0.9275, 0.4646, 0.9521, 0.4404, 0.9521, 0.3066, 0.7524, 0.3309, 0.7525, 0.331, 0.8078, 0.3068, 0.8077, 0.9624, 0.4723, 0.9503, 0.4722, 0.9503, 0.4575, 0.9624, 0.4576, 0.09262, 0.3682, 0.09262, 0.3928, 0.05149, 0.4184, 0.03935, 0.3971, 0.8791, 0.7883, 0.8548, 0.7884, 0.8549, 0.7461, 0.8792, 0.746, 0.3824, 0.5321, 0.3824, 0.5567, 0.3291, 0.5277, 0.3412, 0.5065, 0.8144, 0.2289, 0.8387, 0.2289, 0.8387, 0.2645, 0.8144, 0.2651, 0.03935, 0.3971, 0.05149, 0.4184, 0.04076, 0.4542, 0.01686, 0.4539, 0.8387, 0.2998, 0.8144, 0.2998, 0.8144, 0.2651, 0.8387, 0.2645, 0.3291, 0.4145, 0.3412, 0.4358, 0.3305, 0.4714, 0.3066, 0.471, 0.09262, 0.5394, 0.09262, 0.5149, 0.1169, 0.5149, 0.1169, 0.5395, 0.5741, 0.8776, 0.5984, 0.8774, 0.5985, 0.902, 0.5743, 0.9021, 0.3824, 0.4102, 0.3824, 0.3857, 0.4066, 0.3857, 0.4066, 0.4102, 0.5227, 0.7527, 0.4985, 0.7526, 0.4986, 0.728, 0.5228, 0.7281, 0.4985, 0.7526, 0.5227, 0.7527, 0.5228, 0.806, 0.4986, 0.8059, 0.3412, 0.5065, 0.3291, 0.5277, 0.3066, 0.471, 0.3305, 0.4714, 0.3824, 0.3857, 0.3824, 0.4102, 0.3412, 0.4358, 0.3291, 0.4145, 0.5984, 0.8774, 0.5741, 0.8776, 0.5743, 0.8371, 0.5985, 0.837, 0.09262, 0.5149, 0.09262, 0.5394, 0.03935, 0.5105, 0.05149, 0.4892, 0.05149, 0.4892, 0.03935, 0.5105, 0.01686, 0.4539, 0.04076, 0.4542, 0.04602, 0.6553, 0.05431, 0.6643, 0.04404, 0.6765, 0.03927, 0.6653, 0.971, 0.9374, 0.9831, 0.9373, 0.9831, 0.9477, 0.971, 0.9478, 0.01784, 0.7107, 0.04209, 0.7107, 0.04111, 0.7678, 0.01686, 0.7678, 0.9255, 0.2289, 0.9494, 0.2289, 0.9494, 0.2535, 0.9255, 0.2535, 0.4752, 0.6816, 0.4835, 0.6726, 0.4902, 0.6826, 0.4855, 0.6938, 0.04209, 0.8243, 0.01784, 0.8242, 0.01686, 0.7678, 0.04111, 0.7678, 0.5132, 0.978, 0.501, 0.978, 0.501, 0.9422, 0.5132, 0.9422, 0.9249, 0.5698, 0.9127, 0.5696, 0.9127, 0.5241, 0.9249, 0.5243, 0.06159, 0.6468, 0.05479, 0.6391, 0.05846, 0.6292, 0.06645, 0.6352, 0.4747, 0.6564, 0.4679, 0.6641, 0.463, 0.6525, 0.471, 0.6465, 0.7469, 0.8564, 0.7591, 0.8564, 0.7591, 0.8886, 0.7469, 0.8886, 0.8144, 0.3462, 0.8144, 0.3339, 0.8231, 0.3343, 0.8231, 0.3466, 0.06645, 0.6352, 0.05846, 0.6292, 0.07778, 0.5736, 0.08904, 0.5782, 0.471, 0.6465, 0.463, 0.6525, 0.4404, 0.5956, 0.4516, 0.591, 0.9197, 0.117, 0.9319, 0.117, 0.9319, 0.1584, 0.9197, 0.1584, 0.9831, 0.9373, 0.971, 0.9374, 0.971, 0.9226, 0.9831, 0.9225, 0.4835, 0.6726, 0.4752, 0.6816, 0.4679, 0.6641, 0.4747, 0.6564, 0.05431, 0.6643, 0.04602, 0.6553, 0.05479, 0.6391, 0.06159, 0.6468, 0.9503, 0.4722, 0.9624, 0.4723, 0.9624, 0.4865, 0.9503, 0.4864, 0.7469, 0.8886, 0.7591, 0.8886, 0.7591, 0.8993, 0.7469, 0.8993, 0.4747, 0.6564, 0.471, 0.6465, 0.4932, 0.6253, 0.5, 0.6333, 0.05846, 0.6292, 0.05479, 0.6391, 0.0294, 0.616, 0.03618, 0.608, 0.9252, 0.6894, 0.9131, 0.6897, 0.9129, 0.661, 0.925, 0.6607, 0.7469, 0.8993, 0.7591, 0.8993, 0.7591, 0.9091, 0.7469, 0.9091, 0.5, 0.6333, 0.4932, 0.6253, 0.5125, 0.6167, 0.5118, 0.6272, 0.03618, 0.608, 0.0294, 0.616, 0.01765, 0.6099, 0.01686, 0.5994, 0.925, 0.6607, 0.9129, 0.661, 0.9131, 0.6452, 0.9252, 0.6448, 0.8166, 0.5974, 0.8166, 0.6097, 0.8059, 0.6098, 0.8059, 0.5975, 0.463, 0.6525, 0.4679, 0.6641, 0.4476, 0.6938, 0.4408, 0.6832, 0.06159, 0.6468, 0.06645, 0.6352, 0.08872, 0.6659, 0.08194, 0.6765, 0.9624, 0.4232, 0.9503, 0.4233, 0.9503, 0.3859, 0.9624, 0.3858, 0.1031, 0.7386, 0.07627, 0.738, 0.07684, 0.7107, 0.1037, 0.7113, 0.6011, 0.474, 0.6011, 0.5034, 0.5741, 0.5034, 0.5741, 0.474, 0.1647, 0.7384, 0.1377, 0.738, 0.1381, 0.7107, 0.165, 0.7111, 0.6263, 0.564, 0.6263, 0.5375, 0.6533, 0.5375, 0.6533, 0.564, 0.7538, 0.3171, 0.7807, 0.3171, 0.7807, 0.3464, 0.7538, 0.3464, 0.6011, 0.4123, 0.6011, 0.3858, 0.6258, 0.3866, 0.6169, 0.4115, 0.4404, 0.8402, 0.4673, 0.8403, 0.4673, 0.8563, 0.4404, 0.8562, 0.7538, 0.2965, 0.7807, 0.2965, 0.7807, 0.3171, 0.7538, 0.3171, 0.6263, 0.655, 0.6263, 0.6257, 0.6533, 0.6257, 0.6533, 0.6551, 0.6011, 0.4534, 0.6011, 0.474, 0.5741, 0.474, 0.5741, 0.4534, 0.6011, 0.3858, 0.6011, 0.4123, 0.5741, 0.4123, 0.5741, 0.3858, 0.7538, 0.2289, 0.7807, 0.2289, 0.7807, 0.2554, 0.7538, 0.2554, 0.01686, 0.9656, 0.01686, 0.9382, 0.03713, 0.9382, 0.03713, 0.9656, 0.6263, 0.5845, 0.6263, 0.564, 0.6533, 0.564, 0.6533, 0.5846, 0.4404, 0.8562, 0.4673, 0.8563, 0.4673, 0.867, 0.4404, 0.8668, 0.2287, 0.8905, 0.2556, 0.8905, 0.2556, 0.9197, 0.2287, 0.9196, 0.8548, 0.9499, 0.8548, 0.9227, 0.8726, 0.9227, 0.8726, 0.9499, 0.6263, 0.6257, 0.6263, 0.655, 0.6036, 0.6548, 0.6086, 0.6259, 0.6263, 0.5375, 0.6263, 0.564, 0.6105, 0.5632, 0.6016, 0.5383, 0.1377, 0.738, 0.1647, 0.7384, 0.1644, 0.7615, 0.1374, 0.7611, 0.6011, 0.5034, 0.6011, 0.474, 0.6188, 0.4742, 0.6239, 0.5031, 0.07627, 0.738, 0.1031, 0.7386, 0.1027, 0.7637, 0.0758, 0.7631, 0.4404, 0.8668, 0.4673, 0.867, 0.4673, 0.8933, 0.4404, 0.8932, 0.6169, 0.4115, 0.6258, 0.3866, 0.6533, 0.4077, 0.6274, 0.41, 0.6016, 0.5383, 0.6105, 0.5632, 0.6001, 0.5617, 0.5741, 0.5594, 0.0758, 0.7631, 0.1027, 0.7637, 0.1037, 0.7918, 0.07684, 0.7913, 0.8531, 0.5553, 0.8531, 0.4877, 0.879, 0.4877, 0.879, 0.5553, 0.7622, 0.9695, 0.7469, 0.967, 0.7487, 0.9463, 0.7622, 0.9433, 0.6322, 0.9046, 0.6322, 0.837, 0.6526, 0.8371, 0.6526, 0.9047, 0.3554, 0.9466, 0.3706, 0.944, 0.3706, 0.9702, 0.3572, 0.9672, 0.3554, 0.9097, 0.3554, 0.842, 0.3689, 0.8421, 0.3689, 0.9098, 0.3066, 0.9098, 0.3066, 0.842, 0.3217, 0.842, 0.3217, 0.9098, 0.6871, 0.8841, 0.6871, 0.8569, 0.7131, 0.8567, 0.7131, 0.884, 0.6086, 0.6259, 0.6036, 0.6548, 0.5741, 0.6353, 0.6001, 0.6331, 0.1374, 0.7611, 0.1644, 0.7615, 0.165, 0.7915, 0.1381, 0.7911, 0.879, 0.3858, 0.879, 0.4535, 0.8531, 0.4535, 0.8531, 0.3858, 0.3217, 0.9702, 0.3068, 0.963, 0.3065, 0.9486, 0.3217, 0.944, 0.8049, 0.9502, 0.8198, 0.943, 0.8198, 0.9692, 0.8045, 0.9645, 0.7199, 0.2765, 0.7199, 0.3442, 0.7046, 0.3444, 0.7046, 0.2767, 0.5162, 0.8402, 0.5162, 0.9079, 0.501, 0.9081, 0.501, 0.8403, 0.8726, 0.9499, 0.8726, 0.9227, 0.8812, 0.9225, 0.8812, 0.9497, 0.6239, 0.5031, 0.6188, 0.4742, 0.6274, 0.4814, 0.6533, 0.4837, 0.6263, 0.6257, 0.6263, 0.6051, 0.6533, 0.6051, 0.6533, 0.6257, 0.6263, 0.6051, 0.6263, 0.5845, 0.6533, 0.5846, 0.6533, 0.6051, 0.9255, 0.315, 0.9255, 0.2877, 0.9458, 0.2877, 0.9458, 0.315, 0.6011, 0.4123, 0.6011, 0.4328, 0.5741, 0.4328, 0.5741, 0.4123, 0.6011, 0.4328, 0.6011, 0.4534, 0.5741, 0.4534, 0.5741, 0.4328, 0.7538, 0.2554, 0.7807, 0.2554, 0.7807, 0.2759, 0.7538, 0.2759, 0.7538, 0.2759, 0.7807, 0.2759, 0.7807, 0.2965, 0.7538, 0.2965, 0.8571, 0.8472, 0.876, 0.8472, 0.876, 0.8615, 0.8571, 0.8615, 0.9142, 0.8255, 0.9142, 0.8461, 0.9129, 0.8687, 0.9129, 0.8029, 0.4026, 0.8851, 0.4026, 0.8646, 0.4039, 0.842, 0.4039, 0.9077, 0.9373, 0.9225, 0.9373, 0.9498, 0.915, 0.9485, 0.915, 0.9239, 0.1374, 0.953, 0.1374, 0.9257, 0.1598, 0.9271, 0.1598, 0.9516, 0.3115, 0.2506, 0.2944, 0.2766, 0.1731, 0.1756, 0.3233, 0.2218, 0.3115, 0.2506, 0.1731, 0.1756, 0.3293, 0.16, 0.3293, 0.1912, 0.1731, 0.1756, 0.3115, 0.1005, 0.3233, 0.1293, 0.1731, 0.1756, 0.2726, 0.05246, 0.2944, 0.07454, 0.1731, 0.1756, 0.2187, 0.328, 0.1885, 0.334, 0.1731, 0.1756, 0.03462, 0.1005, 0.05171, 0.07454, 0.1731, 0.1756, 0.2186, 0.02317, 0.247, 0.03512, 0.1731, 0.1756, 0.2727, 0.2987, 0.2471, 0.316, 0.1731, 0.1756, 0.05171, 0.07454, 0.07347, 0.05246, 0.1731, 0.1756, 0.1275, 0.328, 0.0991, 0.316, 0.1731, 0.1756, 0.1624, 0.8257, 0.1624, 0.8915, 0.1374, 0.8658, 0.1374, 0.8514, 0.01686, 0.1912, 0.01686, 0.16, 0.1731, 0.1756, 0.1275, 0.02317, 0.1577, 0.01708, 0.1731, 0.1756, 0.3233, 0.1293, 0.3293, 0.16, 0.1731, 0.1756, 0.2944, 0.07454, 0.3115, 0.1005, 0.1731, 0.1756, 0.1885, 0.334, 0.1577, 0.334, 0.1731, 0.1756, 0.8791, 0.8883, 0.8548, 0.8883, 0.8571, 0.8615, 0.876, 0.8615, 0.03465, 0.2506, 0.02287, 0.2218, 0.1731, 0.1756, 0.0758, 0.8918, 0.0758, 0.826, 0.1006, 0.8517, 0.1006, 0.8661, 0.07351, 0.2987, 0.05175, 0.2766, 0.1731, 0.1756, 0.2944, 0.2766, 0.2727, 0.2987, 0.1731, 0.1756, 0.247, 0.03512, 0.2726, 0.05246, 0.1731, 0.1756, 0.05175, 0.2766, 0.03465, 0.2506, 0.1731, 0.1756, 0.2471, 0.316, 0.2187, 0.328, 0.1731, 0.1756, 0.1884, 0.01708, 0.2186, 0.02317, 0.1731, 0.1756, 0.3293, 0.1912, 0.3233, 0.2218, 0.1731, 0.1756, 0.1577, 0.01708, 0.1884, 0.01708, 0.1731, 0.1756, 0.02287, 0.2218, 0.01686, 0.1912, 0.1731, 0.1756, 0.07347, 0.05246, 0.09905, 0.03512, 0.1731, 0.1756, 0.02285, 0.1293, 0.03462, 0.1005, 0.1731, 0.1756, 0.0991, 0.316, 0.07351, 0.2987, 0.1731, 0.1756, 0.1577, 0.334, 0.1275, 0.328, 0.1731, 0.1756, 0.01686, 0.16, 0.02285, 0.1293, 0.1731, 0.1756, 0.09905, 0.03512, 0.1275, 0.02317, 0.1731, 0.1756, 0.6871, 0.9183, 0.7113, 0.9183, 0.71, 0.9436, 0.6912, 0.9436, 0.7469, 0.5009, 0.7469, 0.4697, 0.772, 0.4698, 0.772, 0.5009, 0.6945, 0.1637, 0.6945, 0.133, 0.7196, 0.133, 0.7196, 0.1638, 0.6348, 0.2185, 0.6342, 0.1912, 0.6592, 0.1912, 0.6599, 0.2185, 0.747, 0.5611, 0.7469, 0.5318, 0.772, 0.5318, 0.7721, 0.5611, 0.7122, 0.5289, 0.7124, 0.5589, 0.6873, 0.5589, 0.6871, 0.5289, 0.7122, 0.4668, 0.7121, 0.4978, 0.6871, 0.4978, 0.6871, 0.4668, 0.7472, 0.6107, 0.7471, 0.5877, 0.7721, 0.5877, 0.7722, 0.6107, 0.6945, 0.133, 0.6945, 0.1018, 0.7196, 0.1018, 0.7196, 0.133, 0.7127, 0.4097, 0.7124, 0.437, 0.6873, 0.4371, 0.6877, 0.4097, 0.6342, 0.06928, 0.6348, 0.04152, 0.6599, 0.04154, 0.6592, 0.0693, 0.6948, 0.0427, 0.695, 0.01708, 0.72, 0.0171, 0.7198, 0.04272, 0.6945, 0.1018, 0.6946, 0.0713, 0.7197, 0.07132, 0.7196, 0.1018, 0.7471, 0.4111, 0.7472, 0.3858, 0.7722, 0.3858, 0.7721, 0.4111, 0.6336, 0.1304, 0.6338, 0.0993, 0.6588, 0.09931, 0.6587, 0.1304, 0.6948, 0.2191, 0.6946, 0.1928, 0.7197, 0.1928, 0.7198, 0.2191, 0.7469, 0.4697, 0.747, 0.4394, 0.7721, 0.4394, 0.772, 0.4698, 0.7121, 0.4978, 0.7122, 0.5289, 0.6871, 0.5289, 0.6871, 0.4978, 0.6342, 0.1912, 0.6338, 0.1614, 0.6588, 0.1614, 0.6592, 0.1912, 0.7469, 0.5318, 0.7469, 0.5009, 0.772, 0.5009, 0.772, 0.5318, 0.6946, 0.1928, 0.6945, 0.1637, 0.7196, 0.1638, 0.7197, 0.1928, 0.6357, 0.2423, 0.6348, 0.2185, 0.6599, 0.2185, 0.6608, 0.2423, 0.7471, 0.5877, 0.747, 0.5611, 0.7721, 0.5611, 0.7721, 0.5877, 0.6946, 0.0713, 0.6948, 0.0427, 0.7198, 0.04272, 0.7197, 0.07132, 0.7124, 0.437, 0.7122, 0.4668, 0.6871, 0.4668, 0.6873, 0.4371, 0.6348, 0.04152, 0.6357, 0.01708, 0.6608, 0.0171, 0.6599, 0.04154, 0.7127, 0.5866, 0.7132, 0.611, 0.6881, 0.611, 0.6877, 0.5866, 0.7132, 0.3858, 0.7127, 0.4097, 0.6877, 0.4097, 0.6881, 0.3858, 0.6338, 0.0993, 0.6342, 0.06928, 0.6592, 0.0693, 0.6588, 0.09931, 0.7124, 0.5589, 0.7127, 0.5866, 0.6877, 0.5866, 0.6873, 0.5589, 0.747, 0.4394, 0.7471, 0.4111, 0.7721, 0.4111, 0.7721, 0.4394, 0.695, 0.2416, 0.6948, 0.2191, 0.7198, 0.2191, 0.72, 0.2416, 0.6338, 0.1614, 0.6336, 0.1304, 0.6587, 0.1304, 0.6588, 0.1614, 0.8859, 0.08284, 0.8616, 0.08286, 0.864, 0.05631, 0.8828, 0.05629, 0.8616, 0.0171, 0.8859, 0.01708, 0.8828, 0.04191, 0.864, 0.04192, 0.6526, 0.6892, 0.6526, 0.755, 0.633, 0.7294, 0.633, 0.715, 0.8724, 0.2947, 0.8724, 0.2289, 0.8918, 0.2546, 0.8918, 0.269, 0.9127, 0.3858, 0.9165, 0.3858, 0.9165, 0.49, 0.9127, 0.4899, 0.8828, 0.05629, 0.864, 0.05631, 0.864, 0.04192, 0.8828, 0.04191])
me_cube_003.materials.append(mat_material_001)
me_cube_003.use_remesh_preserve_volume = False
me_cube_003.use_remesh_preserve_attributes = False
me_cube_003.use_mirror_vertex_groups = False
me_cube_003.update()

# ---- objects
ob_barrela = bpy.data.objects.new('BarrelA', me_cube_004)
ob_barrelb = bpy.data.objects.new('BarrelB', me_circle_001)
ob_cannonb = bpy.data.objects.new('CannonB', me_circle)
ob_cannona = bpy.data.objects.new('CannonA', me_cube_003)

# ---- transforms, parenting, visibility, modifiers, constraints
ob_barrela.location = (3.4, 0.0, 2.2)
ob_barrela.lineart.crease_threshold = 0.0
ob_barrelb.location = (0.0, 0.0, 1.6)
ob_barrelb.rotation_euler = (-1.344e-07, 1.571, 0.0)
ob_barrelb.lineart.crease_threshold = 0.0
ob_cannonb.location = (0.0, 0.0, 0.0)
ob_cannonb.rotation_euler = (-1.344e-07, 1.571, 0.0)
ob_cannonb.lineart.crease_threshold = 0.0
ob_cannona.location = (3.4, 0.0, 0.1)
ob_cannona.lineart.crease_threshold = 0.0

# ---- collection membership
col_collection_1.objects.link(ob_barrela)
col_collection_1.objects.link(ob_barrelb)
col_collection_1.objects.link(ob_cannonb)
col_collection_1.objects.link(ob_cannona)

# ---- scene / render settings (as saved in the file)
scene.frame_start = 1; scene.frame_end = 250; scene.frame_set(1)
scene.render.engine = 'BLENDER_EEVEE_NEXT'
scene.render.resolution_percentage = 50
scene.render.dither_intensity = 0.0
scene.cycles.use_denoising = False
scene.cycles.samples = 10
scene.cycles.sampling_pattern = 'TABULATED_SOBOL'
scene.cycles.light_sampling_threshold = 0.0
scene.cycles.use_adaptive_sampling = False
scene.cycles.use_light_tree = False
scene.cycles.blur_glossy = 0.0
scene.cycles.pixel_filter_type = 'GAUSSIAN'
scene.cycles.sample_clamp_indirect = 0.0
scene.view_settings.view_transform = 'Standard'
bpy.context.view_layer.update()

# ---- added for rendering (the .blend has no active camera and no usable light): camera, sun
cam_auto = bpy.data.cameras.new('AutoCamera')
cam_auto.lens = 50.0
cam_auto.sensor_width = 36.0
cam_auto.clip_end = 1000.0
ob_auto_camera = bpy.data.objects.new('AutoCamera', cam_auto)
scene.collection.objects.link(ob_auto_camera)
ob_auto_camera.location = (11.1351, -10.2962, 8.20077)
ob_auto_camera.rotation_euler = (1.09748, -7.21219e-08, 0.694738)
scene.camera = ob_auto_camera
light_auto_sun = bpy.data.lights.new('AutoSun', 'SUN')
light_auto_sun.energy = 3.0
light_auto_sun.angle = 0.0523599
ob_auto_sun = bpy.data.objects.new('AutoSun', light_auto_sun)
scene.collection.objects.link(ob_auto_sun)
ob_auto_sun.rotation_euler = (0.872665, 0.174533, 0.523599)
bpy.context.view_layer.update()
